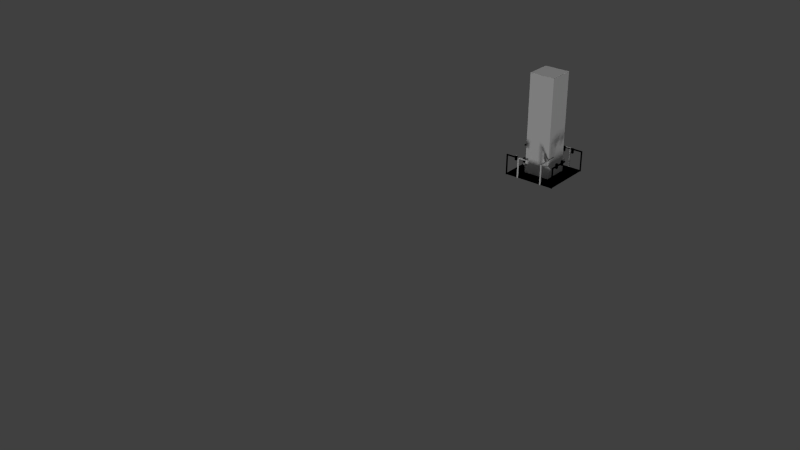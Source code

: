 # Source: stuff.blend  (saved by Blender 2.75.0; exported with 4.5.12 LTS)
import bpy
from mathutils import Matrix  # noqa: F401  (used for matrix-valued properties, if any)

bpy.ops.wm.read_factory_settings(use_empty=True)
scene = bpy.context.scene
scene.name = 'Scene'

# ---- collections
col_collection_1 = bpy.data.collections.new('Collection 1'); scene.collection.children.link(col_collection_1)

# ---- materials (node trees are filled in below, after node groups)
mat_material = bpy.data.materials.new('Material')
mat_material.alpha_threshold = 0.0
mat_material.use_transparent_shadow = False
mat_material.roughness = 0.5
mat_material.line_color = (0.0, 0.0, 0.0, 1.0)

# ---- material node trees

# ---- world
world_world = bpy.data.worlds.new('World'); scene.world = world_world
world_world.color = (0.05088, 0.05088, 0.05088)
world_world.use_sun_shadow = False
world_world.sun_shadow_jitter_overblur = 0.0
world_world.cycles.sampling_method = 'MANUAL'
world_world.cycles.sample_map_resolution = 256

# ---- lights
light_sun_001 = bpy.data.lights.new('Sun.001', 'SUN')
light_sun_001.transmission_factor = 0.0
light_sun_001.angle = 0.1993
light_sun_001.energy = 1.0
light_sun_001.shadow_buffer_clip_start = 0.5
light_sun_001.shadow_soft_size = 0.1
light_sun_001.shadow_cascade_max_distance = 1000.0
light_sun_001.cycles.use_multiple_importance_sampling = False
light_sun = bpy.data.lights.new('Sun', 'SUN')
light_sun.transmission_factor = 0.0
light_sun.angle = 0.1993
light_sun.energy = 1.0
light_sun.shadow_buffer_clip_start = 0.5
light_sun.shadow_soft_size = 0.1
light_sun.shadow_cascade_max_distance = 1000.0
light_sun.cycles.use_multiple_importance_sampling = False

# ---- meshes
me_plane_007 = bpy.data.meshes.new('Plane.007')
me_plane_007.from_pydata([(-1.0, -1.0, 0.0), (1.0, -1.0, 0.0), (-1.0, 1.0, 0.0), (1.0, 1.0, 0.0), (-1.0, 1.0, 0.05), (-1.0, -1.0, 0.05), (1.0, -1.0, 0.05), (1.0, 1.0, 0.05), (1.021, -0.9789, -0.001033), (1.021, -0.9789, 0.8229), (1.021, -1.021, -0.001033), (1.021, -1.021, 0.8229), (0.9789, -0.9789, -0.001033), (0.9789, -0.9789, 0.8229), (0.9789, -1.021, -0.001033), (0.9789, -1.021, 0.8229), (1.021, -1.021, 0.8229), (1.021, -0.1766, 0.8229), (0.9789, -1.021, 0.8229), (0.9789, -0.1766, 0.8229), (1.021, -1.021, 0.7807), (1.021, -0.1766, 0.7807), (0.9789, -1.021, 0.7807), (0.9789, -0.1766, 0.7807), (0.9034, -0.3095, 0.6655), (0.9034, -0.3095, 0.8561), (0.9034, -0.2333, 0.6655), (0.9034, -0.2333, 0.8561), (0.9796, -0.3095, 0.6655), (0.9796, -0.3095, 0.8561), (0.9796, -0.2333, 0.6655), (0.9796, -0.2333, 0.8561), (-1.021, 0.9789, -0.001033), (-1.021, 0.9789, 0.8229), (-1.021, 1.021, -0.001033), (-1.021, 1.021, 0.8229), (-0.9789, 0.9789, -0.001033), (-0.9789, 0.9789, 0.8229), (-0.9789, 1.021, -0.001033), (-0.9789, 1.021, 0.8229), (-1.021, 1.021, 0.8229), (-1.021, 0.1766, 0.8229), (-0.9789, 1.021, 0.8229), (-0.9789, 0.1766, 0.8229), (-1.021, 1.021, 0.7807), (-1.021, 0.1766, 0.7807), (-0.9789, 1.021, 0.7807), (-0.9789, 0.1766, 0.7807), (-0.9034, 0.6754, 0.6655), (-0.9034, 0.6754, 0.8561), (-0.9034, 0.5991, 0.6655), (-0.9034, 0.5991, 0.8561), (-0.9796, 0.6754, 0.6655), (-0.9796, 0.6754, 0.8561), (-0.9796, 0.5991, 0.6655), (-0.9796, 0.5991, 0.8561), (-0.9034, 0.3095, 0.6655), (-0.9034, 0.3095, 0.8561), (-0.9034, 0.2333, 0.6655), (-0.9034, 0.2333, 0.8561), (-0.9796, 0.3095, 0.6655), (-0.9796, 0.3095, 0.8561), (-0.9796, 0.2333, 0.6655), (-0.9796, 0.2333, 0.8561), (-0.4789, -1.021, -0.001033), (-0.4789, -1.021, 0.8229), (-0.5211, -1.021, -0.001033), (-0.5211, -1.021, 0.8229), (-0.4789, -0.9789, -0.001033), (-0.4789, -0.9789, 0.8229), (-0.5211, -0.9789, -0.001033), (-0.5211, -0.9789, 0.8229), (-0.5209, -1.021, 0.8229), (-0.1766, -1.021, 0.8229), (-0.5209, -0.9789, 0.8229), (-0.1766, -0.9789, 0.8229), (-0.5209, -1.021, 0.7807), (-0.1766, -1.021, 0.7807), (-0.5209, -0.9789, 0.7807), (-0.1766, -0.9789, 0.7807), (-0.3095, -0.9034, 0.6655), (-0.3095, -0.9034, 0.8561), (-0.2333, -0.9034, 0.6655), (-0.2333, -0.9034, 0.8561), (-0.3095, -0.9796, 0.6655), (-0.3095, -0.9796, 0.8561), (-0.2333, -0.9796, 0.6655), (-0.2333, -0.9796, 0.8561), (0.9034, -0.6754, 0.6655), (0.9034, -0.6754, 0.8561), (0.9034, -0.5991, 0.6655), (0.9034, -0.5991, 0.8561), (0.9796, -0.6754, 0.6655), (0.9796, -0.6754, 0.8561), (0.9796, -0.5991, 0.6655), (0.9796, -0.5991, 0.8561)], [], [(0, 2, 3, 1), (5, 6, 7, 4), (0, 1, 6, 5), (1, 3, 7, 6), (2, 0, 5, 4), (3, 2, 4, 7), (9, 11, 10, 8), (11, 15, 14, 10), (15, 13, 12, 14), (13, 9, 8, 12), (8, 10, 14, 12), (13, 15, 11, 9), (17, 19, 18, 16), (19, 23, 22, 18), (23, 21, 20, 22), (21, 17, 16, 20), (16, 18, 22, 20), (21, 23, 19, 17), (25, 27, 26, 24), (27, 31, 30, 26), (31, 29, 28, 30), (29, 25, 24, 28), (24, 26, 30, 28), (29, 31, 27, 25), (33, 35, 34, 32), (35, 39, 38, 34), (39, 37, 36, 38), (37, 33, 32, 36), (32, 34, 38, 36), (37, 39, 35, 33), (41, 43, 42, 40), (43, 47, 46, 42), (47, 45, 44, 46), (45, 41, 40, 44), (40, 42, 46, 44), (45, 47, 43, 41), (49, 51, 50, 48), (51, 55, 54, 50), (55, 53, 52, 54), (53, 49, 48, 52), (48, 50, 54, 52), (53, 55, 51, 49), (57, 59, 58, 56), (59, 63, 62, 58), (63, 61, 60, 62), (61, 57, 56, 60), (56, 58, 62, 60), (61, 63, 59, 57), (65, 67, 66, 64), (67, 71, 70, 66), (71, 69, 68, 70), (69, 65, 64, 68), (64, 66, 70, 68), (69, 71, 67, 65), (73, 75, 74, 72), (75, 79, 78, 74), (79, 77, 76, 78), (77, 73, 72, 76), (72, 74, 78, 76), (77, 79, 75, 73), (81, 83, 82, 80), (83, 87, 86, 82), (87, 85, 84, 86), (85, 81, 80, 84), (80, 82, 86, 84), (85, 87, 83, 81), (89, 91, 90, 88), (91, 95, 94, 90), (95, 93, 92, 94), (93, 89, 88, 92), (88, 90, 94, 92), (93, 95, 91, 89)])
_uv = me_plane_007.uv_layers.new(name='UVMap')
_uv.uv.foreach_set('vector', [0.3633, 0.8945, 0.3604, 0.9248, 0.3291, 0.9238, 0.333, 0.8936, 0.8125, 0.75, 0.9375, 0.75, 0.9375, 0.625, 0.8125, 0.625, 0.3633, 0.8945, 0.333, 0.8936, 0.332, 0.8936, 0.3643, 0.8936, 0.333, 0.8936, 0.3291, 0.9238, 0.3281, 0.9248, 0.332, 0.8936, 0.3604, 0.9248, 0.3633, 0.8945, 0.3643, 0.8936, 0.3613, 0.9248, 0.3291, 0.9238, 0.3604, 0.9248, 0.3613, 0.9248, 0.3281, 0.9248, 0.4658, 0.918, 0.4658, 0.918, 0.4658, 0.8945, 0.4658, 0.8945, 0.4658, 0.918, 0.4668, 0.918, 0.4668, 0.8945, 0.4658, 0.8945, 0.4668, 0.918, 0.4668, 0.918, 0.4668, 0.8945, 0.4668, 0.8945, 0.4668, 0.918, 0.4658, 0.918, 0.4658, 0.8945, 0.4668, 0.8945, 0.4658, 0.8945, 0.4658, 0.8945, 0.4668, 0.8945, 0.4668, 0.8945, 0.4668, 0.918, 0.4668, 0.918, 0.4658, 0.918, 0.4658, 0.918, 0.4736, 0.918, 0.4746, 0.918, 0.4668, 0.918, 0.4658, 0.918, 0.4746, 0.918, 0.4746, 0.917, 0.4668, 0.917, 0.4668, 0.918, 0.4746, 0.917, 0.4736, 0.917, 0.4658, 0.917, 0.4668, 0.917, 0.4736, 0.917, 0.4736, 0.918, 0.4658, 0.918, 0.4658, 0.917, 0.4658, 0.918, 0.4668, 0.918, 0.4668, 0.917, 0.4658, 0.917, 0.4736, 0.917, 0.4746, 0.917, 0.4746, 0.918, 0.4736, 0.918, 0.3994, 0.9375, 0.375, 0.9375, 0.375, 0.875, 0.3994, 0.875, 0.4111, 0.9004, 0.418, 0.9092, 0.418, 0.9102, 0.4053, 0.9189, 0.418, 0.9092, 0.418, 0.9102, 0.418, 0.9102, 0.418, 0.9102, 0.418, 0.9102, 0.4297, 0.9004, 0.4248, 0.9189, 0.418, 0.9102, 0.4248, 0.9189, 0.4053, 0.9189, 0.418, 0.9102, 0.418, 0.9102, 0.418, 0.9102, 0.418, 0.9092, 0.4111, 0.9004, 0.4297, 0.9004, 0.4658, 0.918, 0.4658, 0.918, 0.4658, 0.8945, 0.4658, 0.8945, 0.4658, 0.918, 0.4668, 0.918, 0.4668, 0.8945, 0.4658, 0.8945, 0.4668, 0.918, 0.4668, 0.918, 0.4668, 0.8945, 0.4668, 0.8945, 0.4668, 0.918, 0.4658, 0.918, 0.4658, 0.8945, 0.4668, 0.8945, 0.4658, 0.8945, 0.4658, 0.8945, 0.4668, 0.8945, 0.4668, 0.8945, 0.4668, 0.918, 0.4668, 0.918, 0.4658, 0.918, 0.4658, 0.918, 0.4736, 0.918, 0.4746, 0.918, 0.4668, 0.918, 0.4658, 0.918, 0.4746, 0.918, 0.4746, 0.917, 0.4668, 0.917, 0.4668, 0.918, 0.4746, 0.917, 0.4736, 0.917, 0.4658, 0.917, 0.4668, 0.917, 0.4736, 0.917, 0.4736, 0.918, 0.4658, 0.918, 0.4658, 0.917, 0.4658, 0.918, 0.4668, 0.918, 0.4668, 0.917, 0.4658, 0.917, 0.4736, 0.917, 0.4746, 0.917, 0.4746, 0.918, 0.4736, 0.918, 0.3994, 0.9375, 0.375, 0.9375, 0.375, 0.875, 0.3994, 0.875, 0.4111, 0.9004, 0.418, 0.9092, 0.418, 0.9102, 0.4053, 0.9189, 0.418, 0.9092, 0.418, 0.9102, 0.418, 0.9102, 0.418, 0.9102, 0.418, 0.9102, 0.4297, 0.9004, 0.4248, 0.9189, 0.418, 0.9102, 0.4248, 0.9189, 0.4053, 0.9189, 0.418, 0.9102, 0.418, 0.9102, 0.418, 0.9102, 0.418, 0.9092, 0.4111, 0.9004, 0.4297, 0.9004, 0.3994, 0.9375, 0.375, 0.9375, 0.375, 0.875, 0.3994, 0.875, 0.4111, 0.9004, 0.418, 0.9092, 0.418, 0.9102, 0.4053, 0.9189, 0.418, 0.9092, 0.418, 0.9102, 0.418, 0.9102, 0.418, 0.9102, 0.418, 0.9102, 0.4297, 0.9004, 0.4248, 0.9189, 0.418, 0.9102, 0.4248, 0.9189, 0.4053, 0.9189, 0.418, 0.9102, 0.418, 0.9102, 0.418, 0.9102, 0.418, 0.9092, 0.4111, 0.9004, 0.4297, 0.9004, 0.4658, 0.918, 0.4658, 0.918, 0.4658, 0.8945, 0.4658, 0.8945, 0.4658, 0.918, 0.4668, 0.918, 0.4668, 0.8945, 0.4658, 0.8945, 0.4668, 0.918, 0.4668, 0.918, 0.4668, 0.8945, 0.4668, 0.8945, 0.4668, 0.918, 0.4658, 0.918, 0.4658, 0.8945, 0.4668, 0.8945, 0.4658, 0.8945, 0.4658, 0.8945, 0.4668, 0.8945, 0.4668, 0.8945, 0.4668, 0.918, 0.4668, 0.918, 0.4658, 0.918, 0.4658, 0.918, 0.4736, 0.918, 0.4746, 0.918, 0.4668, 0.918, 0.4658, 0.918, 0.4746, 0.918, 0.4746, 0.917, 0.4668, 0.917, 0.4668, 0.918, 0.4746, 0.917, 0.4736, 0.917, 0.4658, 0.917, 0.4668, 0.917, 0.4736, 0.917, 0.4736, 0.918, 0.4658, 0.918, 0.4658, 0.917, 0.4658, 0.918, 0.4668, 0.918, 0.4668, 0.917, 0.4658, 0.917, 0.4736, 0.917, 0.4746, 0.917, 0.4746, 0.918, 0.4736, 0.918, 0.3994, 0.9375, 0.375, 0.9375, 0.375, 0.875, 0.3994, 0.875, 0.4111, 0.9004, 0.418, 0.9092, 0.418, 0.9102, 0.4053, 0.9189, 0.418, 0.9092, 0.418, 0.9102, 0.418, 0.9102, 0.418, 0.9102, 0.418, 0.9102, 0.4297, 0.9004, 0.4248, 0.9189, 0.418, 0.9102, 0.4248, 0.9189, 0.4053, 0.9189, 0.418, 0.9102, 0.418, 0.9102, 0.418, 0.9102, 0.418, 0.9092, 0.4111, 0.9004, 0.4297, 0.9004, 0.3994, 0.9375, 0.375, 0.9375, 0.375, 0.875, 0.3994, 0.875, 0.4111, 0.9004, 0.418, 0.9092, 0.418, 0.9102, 0.4053, 0.9189, 0.418, 0.9092, 0.418, 0.9102, 0.418, 0.9102, 0.418, 0.9102, 0.418, 0.9102, 0.4297, 0.9004, 0.4248, 0.9189, 0.418, 0.9102, 0.4248, 0.9189, 0.4053, 0.9189, 0.418, 0.9102, 0.418, 0.9102, 0.418, 0.9102, 0.418, 0.9092, 0.4111, 0.9004, 0.4297, 0.9004])
me_plane_007.materials.append(mat_material)
me_plane_007.use_remesh_preserve_volume = False
me_plane_007.use_remesh_preserve_attributes = False
me_plane_007.use_mirror_vertex_groups = False
me_plane_007.update()
me_plane_006 = bpy.data.meshes.new('Plane.006')
me_plane_006.from_pydata([(-1.0, -1.0, 0.0), (0.5, -1.0, 0.0), (-1.0, 1.0, 0.0), (0.5, 1.0, 0.0), (-1.0, 1.0, 0.05), (-1.0, -1.0, 0.05), (0.5, -1.0, 0.05), (0.5, 1.0, 0.05), (0.5211, -0.9789, -0.001033), (0.5211, -0.9789, 0.8229), (0.5211, -1.021, -0.001033), (0.5211, -1.021, 0.8229), (0.4789, -0.9789, -0.001033), (0.4789, -0.9789, 0.8229), (0.4789, -1.021, -0.001033), (0.4789, -1.021, 0.8229), (0.5211, -1.021, 0.8229), (0.5211, -0.1766, 0.8229), (0.4789, -1.021, 0.8229), (0.4789, -0.1766, 0.8229), (0.5211, -1.021, 0.7807), (0.5211, -0.1766, 0.7807), (0.4789, -1.021, 0.7807), (0.4789, -0.1766, 0.7807), (0.4034, -0.3095, 0.6655), (0.4034, -0.3095, 0.8561), (0.4034, -0.2333, 0.6655), (0.4034, -0.2333, 0.8561), (0.4796, -0.3095, 0.6655), (0.4796, -0.3095, 0.8561), (0.4796, -0.2333, 0.6655), (0.4796, -0.2333, 0.8561), (0.4789, 1.021, -0.001033), (0.4789, 1.021, 0.8229), (0.5211, 1.021, -0.001033), (0.5211, 1.021, 0.8229), (0.4789, 0.9789, -0.001033), (0.4789, 0.9789, 0.8229), (0.5211, 0.9789, -0.001033), (0.5211, 0.9789, 0.8229), (0.5209, 1.021, 0.8229), (0.1766, 1.021, 0.8229), (0.5209, 0.9789, 0.8229), (0.1766, 0.9789, 0.8229), (0.5209, 1.021, 0.7807), (0.1766, 1.021, 0.7807), (0.5209, 0.9789, 0.7807), (0.1766, 0.9789, 0.7807), (0.3095, 0.9034, 0.6655), (0.3095, 0.9034, 0.8561), (0.2333, 0.9034, 0.6655), (0.2333, 0.9034, 0.8561), (0.3095, 0.9796, 0.6655), (0.3095, 0.9796, 0.8561), (0.2333, 0.9796, 0.6655), (0.2333, 0.9796, 0.8561), (-0.4789, -1.021, -0.001033), (-0.4789, -1.021, 0.8229), (-0.5211, -1.021, -0.001033), (-0.5211, -1.021, 0.8229), (-0.4789, -0.9789, -0.001033), (-0.4789, -0.9789, 0.8229), (-0.5211, -0.9789, -0.001033), (-0.5211, -0.9789, 0.8229), (-0.5209, -1.021, 0.8229), (-0.1766, -1.021, 0.8229), (-0.5209, -0.9789, 0.8229), (-0.1766, -0.9789, 0.8229), (-0.5209, -1.021, 0.7807), (-0.1766, -1.021, 0.7807), (-0.5209, -0.9789, 0.7807), (-0.1766, -0.9789, 0.7807), (-0.3095, -0.9034, 0.6655), (-0.3095, -0.9034, 0.8561), (-0.2333, -0.9034, 0.6655), (-0.2333, -0.9034, 0.8561), (-0.3095, -0.9796, 0.6655), (-0.3095, -0.9796, 0.8561), (-0.2333, -0.9796, 0.6655), (-0.2333, -0.9796, 0.8561), (0.4034, -0.6754, 0.6655), (0.4034, -0.6754, 0.8561), (0.4034, -0.5991, 0.6655), (0.4034, -0.5991, 0.8561), (0.4796, -0.6754, 0.6655), (0.4796, -0.6754, 0.8561), (0.4796, -0.5991, 0.6655), (0.4796, -0.5991, 0.8561)], [], [(0, 2, 3, 1), (5, 6, 7, 4), (0, 1, 6, 5), (1, 3, 7, 6), (2, 0, 5, 4), (3, 2, 4, 7), (9, 11, 10, 8), (11, 15, 14, 10), (15, 13, 12, 14), (13, 9, 8, 12), (8, 10, 14, 12), (13, 15, 11, 9), (17, 19, 18, 16), (19, 23, 22, 18), (23, 21, 20, 22), (21, 17, 16, 20), (16, 18, 22, 20), (21, 23, 19, 17), (25, 27, 26, 24), (27, 31, 30, 26), (31, 29, 28, 30), (29, 25, 24, 28), (24, 26, 30, 28), (29, 31, 27, 25), (33, 35, 34, 32), (35, 39, 38, 34), (39, 37, 36, 38), (37, 33, 32, 36), (32, 34, 38, 36), (37, 39, 35, 33), (41, 43, 42, 40), (43, 47, 46, 42), (47, 45, 44, 46), (45, 41, 40, 44), (40, 42, 46, 44), (45, 47, 43, 41), (49, 51, 50, 48), (51, 55, 54, 50), (55, 53, 52, 54), (53, 49, 48, 52), (48, 50, 54, 52), (53, 55, 51, 49), (57, 59, 58, 56), (59, 63, 62, 58), (63, 61, 60, 62), (61, 57, 56, 60), (56, 58, 62, 60), (61, 63, 59, 57), (65, 67, 66, 64), (67, 71, 70, 66), (71, 69, 68, 70), (69, 65, 64, 68), (64, 66, 70, 68), (69, 71, 67, 65), (73, 75, 74, 72), (75, 79, 78, 74), (79, 77, 76, 78), (77, 73, 72, 76), (72, 74, 78, 76), (77, 79, 75, 73), (81, 83, 82, 80), (83, 87, 86, 82), (87, 85, 84, 86), (85, 81, 80, 84), (80, 82, 86, 84), (85, 87, 83, 81)])
_uv = me_plane_006.uv_layers.new(name='UVMap')
_uv.uv.foreach_set('vector', [0.3633, 0.8945, 0.3604, 0.9248, 0.3291, 0.9238, 0.333, 0.8936, 0.1875, 0.75, 0.2812, 0.75, 0.2812, 0.625, 0.1875, 0.625, 0.3633, 0.8945, 0.333, 0.8936, 0.332, 0.8936, 0.3643, 0.8936, 0.333, 0.8936, 0.3291, 0.9238, 0.3281, 0.9248, 0.332, 0.8936, 0.3604, 0.9248, 0.3633, 0.8945, 0.3643, 0.8936, 0.3613, 0.9248, 0.3291, 0.9238, 0.3604, 0.9248, 0.3613, 0.9248, 0.3281, 0.9248, 0.4658, 0.918, 0.4658, 0.918, 0.4658, 0.8945, 0.4658, 0.8945, 0.4658, 0.918, 0.4668, 0.918, 0.4668, 0.8945, 0.4658, 0.8945, 0.4668, 0.918, 0.4668, 0.918, 0.4668, 0.8945, 0.4668, 0.8945, 0.4668, 0.918, 0.4658, 0.918, 0.4658, 0.8945, 0.4668, 0.8945, 0.4658, 0.8945, 0.4658, 0.8945, 0.4668, 0.8945, 0.4668, 0.8945, 0.4668, 0.918, 0.4668, 0.918, 0.4658, 0.918, 0.4658, 0.918, 0.4736, 0.918, 0.4746, 0.918, 0.4668, 0.918, 0.4658, 0.918, 0.4746, 0.918, 0.4746, 0.917, 0.4668, 0.917, 0.4668, 0.918, 0.4746, 0.917, 0.4736, 0.917, 0.4658, 0.917, 0.4668, 0.917, 0.4736, 0.917, 0.4736, 0.918, 0.4658, 0.918, 0.4658, 0.917, 0.4658, 0.918, 0.4668, 0.918, 0.4668, 0.917, 0.4658, 0.917, 0.4736, 0.917, 0.4746, 0.917, 0.4746, 0.918, 0.4736, 0.918, 0.3994, 0.9375, 0.375, 0.9375, 0.375, 0.875, 0.3994, 0.875, 0.4111, 0.9004, 0.418, 0.9092, 0.418, 0.9102, 0.4053, 0.9189, 0.418, 0.9092, 0.418, 0.9102, 0.418, 0.9102, 0.418, 0.9102, 0.418, 0.9102, 0.4297, 0.9004, 0.4248, 0.9189, 0.418, 0.9102, 0.4248, 0.9189, 0.4053, 0.9189, 0.418, 0.9102, 0.418, 0.9102, 0.418, 0.9102, 0.418, 0.9092, 0.4111, 0.9004, 0.4297, 0.9004, 0.4658, 0.918, 0.4658, 0.918, 0.4658, 0.8945, 0.4658, 0.8945, 0.4658, 0.918, 0.4668, 0.918, 0.4668, 0.8945, 0.4658, 0.8945, 0.4668, 0.918, 0.4668, 0.918, 0.4668, 0.8945, 0.4668, 0.8945, 0.4668, 0.918, 0.4658, 0.918, 0.4658, 0.8945, 0.4668, 0.8945, 0.4658, 0.8945, 0.4658, 0.8945, 0.4668, 0.8945, 0.4668, 0.8945, 0.4668, 0.918, 0.4668, 0.918, 0.4658, 0.918, 0.4658, 0.918, 0.4736, 0.918, 0.4746, 0.918, 0.4668, 0.918, 0.4658, 0.918, 0.4746, 0.918, 0.4746, 0.917, 0.4668, 0.917, 0.4668, 0.918, 0.4746, 0.917, 0.4736, 0.917, 0.4658, 0.917, 0.4668, 0.917, 0.4736, 0.917, 0.4736, 0.918, 0.4658, 0.918, 0.4658, 0.917, 0.4658, 0.918, 0.4668, 0.918, 0.4668, 0.917, 0.4658, 0.917, 0.4736, 0.917, 0.4746, 0.917, 0.4746, 0.918, 0.4736, 0.918, 0.3994, 0.9375, 0.375, 0.9375, 0.375, 0.875, 0.3994, 0.875, 0.4111, 0.9004, 0.418, 0.9092, 0.418, 0.9102, 0.4053, 0.9189, 0.418, 0.9092, 0.418, 0.9102, 0.418, 0.9102, 0.418, 0.9102, 0.418, 0.9102, 0.4297, 0.9004, 0.4248, 0.9189, 0.418, 0.9102, 0.4248, 0.9189, 0.4053, 0.9189, 0.418, 0.9102, 0.418, 0.9102, 0.418, 0.9102, 0.418, 0.9092, 0.4111, 0.9004, 0.4297, 0.9004, 0.4658, 0.918, 0.4658, 0.918, 0.4658, 0.8945, 0.4658, 0.8945, 0.4658, 0.918, 0.4668, 0.918, 0.4668, 0.8945, 0.4658, 0.8945, 0.4668, 0.918, 0.4668, 0.918, 0.4668, 0.8945, 0.4668, 0.8945, 0.4668, 0.918, 0.4658, 0.918, 0.4658, 0.8945, 0.4668, 0.8945, 0.4658, 0.8945, 0.4658, 0.8945, 0.4668, 0.8945, 0.4668, 0.8945, 0.4668, 0.918, 0.4668, 0.918, 0.4658, 0.918, 0.4658, 0.918, 0.4736, 0.918, 0.4746, 0.918, 0.4668, 0.918, 0.4658, 0.918, 0.4746, 0.918, 0.4746, 0.917, 0.4668, 0.917, 0.4668, 0.918, 0.4746, 0.917, 0.4736, 0.917, 0.4658, 0.917, 0.4668, 0.917, 0.4736, 0.917, 0.4736, 0.918, 0.4658, 0.918, 0.4658, 0.917, 0.4658, 0.918, 0.4668, 0.918, 0.4668, 0.917, 0.4658, 0.917, 0.4736, 0.917, 0.4746, 0.917, 0.4746, 0.918, 0.4736, 0.918, 0.3994, 0.9375, 0.375, 0.9375, 0.375, 0.875, 0.3994, 0.875, 0.4111, 0.9004, 0.418, 0.9092, 0.418, 0.9102, 0.4053, 0.9189, 0.418, 0.9092, 0.418, 0.9102, 0.418, 0.9102, 0.418, 0.9102, 0.418, 0.9102, 0.4297, 0.9004, 0.4248, 0.9189, 0.418, 0.9102, 0.4248, 0.9189, 0.4053, 0.9189, 0.418, 0.9102, 0.418, 0.9102, 0.418, 0.9102, 0.418, 0.9092, 0.4111, 0.9004, 0.4297, 0.9004, 0.3994, 0.9375, 0.375, 0.9375, 0.375, 0.875, 0.3994, 0.875, 0.4111, 0.9004, 0.418, 0.9092, 0.418, 0.9102, 0.4053, 0.9189, 0.418, 0.9092, 0.418, 0.9102, 0.418, 0.9102, 0.418, 0.9102, 0.418, 0.9102, 0.4297, 0.9004, 0.4248, 0.9189, 0.418, 0.9102, 0.4248, 0.9189, 0.4053, 0.9189, 0.418, 0.9102, 0.418, 0.9102, 0.418, 0.9102, 0.418, 0.9092, 0.4111, 0.9004, 0.4297, 0.9004])
me_plane_006.materials.append(mat_material)
me_plane_006.use_remesh_preserve_volume = False
me_plane_006.use_remesh_preserve_attributes = False
me_plane_006.use_mirror_vertex_groups = False
me_plane_006.update()
me_plane_005 = bpy.data.meshes.new('Plane.005')
me_plane_005.from_pydata([(1.0, -1.0, 0.0), (1.0, -1.0, 0.05), (1.0, 1.0, 0.0), (0.6098, 0.9616, 0.0), (0.2346, 0.8478, 0.0), (-0.1111, 0.6629, 0.0), (-0.4142, 0.4142, 0.0), (-0.6629, 0.1111, 0.0), (-0.8478, -0.2346, 0.0), (-0.9616, -0.6098, 0.0), (-1.0, -1.0, 0.0), (1.0, 1.0, 0.05), (0.6098, 0.9616, 0.05), (0.2346, 0.8478, 0.05), (-0.1111, 0.6629, 0.05), (-0.4142, 0.4142, 0.05), (-0.6629, 0.1111, 0.05), (-0.8478, -0.2346, 0.05), (-0.9616, -0.6098, 0.05), (-1.0, -1.0, 0.05)], [], [(5, 14, 13, 4), (6, 15, 14, 5), (7, 16, 15, 6), (8, 17, 16, 7), (9, 18, 17, 8), (10, 19, 18, 9), (3, 12, 11, 2), (4, 13, 12, 3), (1, 0, 2, 11), (0, 1, 19, 10), (12, 13, 14, 15, 16, 17, 18, 19, 1, 11)])
_uv = me_plane_005.uv_layers.new(name='UVMap')
_uv.uv.foreach_set('vector', [0.333, 0.9199, 0.334, 0.9199, 0.3389, 0.9248, 0.3379, 0.9258, 0.3291, 0.9131, 0.3301, 0.9131, 0.334, 0.9199, 0.333, 0.9199, 0.3291, 0.9053, 0.3301, 0.9053, 0.3301, 0.9131, 0.3291, 0.9131, 0.3311, 0.8984, 0.332, 0.8994, 0.3301, 0.9053, 0.3291, 0.9053, 0.3359, 0.8926, 0.3359, 0.8936, 0.332, 0.8994, 0.3311, 0.8984, 0.3398, 0.8896, 0.3398, 0.8906, 0.3359, 0.8936, 0.3359, 0.8926, 0.3447, 0.9297, 0.3447, 0.9287, 0.3516, 0.9287, 0.3516, 0.9297, 0.3379, 0.9258, 0.3389, 0.9248, 0.3447, 0.9287, 0.3447, 0.9297, 0.3574, 0.9053, 0.3584, 0.9053, 0.3516, 0.9297, 0.3516, 0.9287, 0.3584, 0.9053, 0.3574, 0.9053, 0.3398, 0.8906, 0.3398, 0.8896, 0.3145, 0.7256, 0.3223, 0.7021, 0.334, 0.6807, 0.3486, 0.6611, 0.3682, 0.6465, 0.3896, 0.6348, 0.4131, 0.627, 0.4375, 0.625, 0.4375, 0.75, 0.3125, 0.75])
me_plane_005.materials.append(mat_material)
me_plane_005.use_remesh_preserve_volume = False
me_plane_005.use_remesh_preserve_attributes = False
me_plane_005.use_mirror_vertex_groups = False
me_plane_005.update()
me_plane_004 = bpy.data.meshes.new('Plane.004')
me_plane_004.from_pydata([(-1.0, -1.0, 0.0), (1.0, -1.0, 0.0), (-1.0, 1.0, 0.0), (1.0, 1.0, 0.0), (-1.0, 1.0, 0.05), (-1.0, -1.0, 0.05), (1.0, -1.0, 0.05), (1.0, 1.0, 0.05), (1.021, -0.9789, -0.001033), (1.021, -0.9789, 0.8229), (1.021, -1.021, -0.001033), (1.021, -1.021, 0.8229), (0.9789, -0.9789, -0.001033), (0.9789, -0.9789, 0.8229), (0.9789, -1.021, -0.001033), (0.9789, -1.021, 0.8229), (1.021, -1.021, 0.8229), (1.021, -0.1766, 0.8229), (0.9789, -1.021, 0.8229), (0.9789, -0.1766, 0.8229), (1.021, -1.021, 0.7807), (1.021, -0.1766, 0.7807), (0.9789, -1.021, 0.7807), (0.9789, -0.1766, 0.7807), (0.9034, -0.3095, 0.6655), (0.9034, -0.3095, 0.8561), (0.9034, -0.2333, 0.6655), (0.9034, -0.2333, 0.8561), (0.9796, -0.3095, 0.6655), (0.9796, -0.3095, 0.8561), (0.9796, -0.2333, 0.6655), (0.9796, -0.2333, 0.8561), (0.9789, 1.021, -0.001033), (0.9789, 1.021, 0.8229), (1.021, 1.021, -0.001033), (1.021, 1.021, 0.8229), (0.9789, 0.9789, -0.001033), (0.9789, 0.9789, 0.8229), (1.021, 0.9789, -0.001033), (1.021, 0.9789, 0.8229), (1.021, 1.021, 0.8229), (0.1766, 1.021, 0.8229), (1.021, 0.9789, 0.8229), (0.1766, 0.9789, 0.8229), (1.021, 1.021, 0.7807), (0.1766, 1.021, 0.7807), (1.021, 0.9789, 0.7807), (0.1766, 0.9789, 0.7807), (0.6754, 0.9034, 0.6655), (0.6754, 0.9034, 0.8561), (0.5991, 0.9034, 0.6655), (0.5991, 0.9034, 0.8561), (0.6754, 0.9796, 0.6655), (0.6754, 0.9796, 0.8561), (0.5991, 0.9796, 0.6655), (0.5991, 0.9796, 0.8561), (0.3095, 0.9034, 0.6655), (0.3095, 0.9034, 0.8561), (0.2333, 0.9034, 0.6655), (0.2333, 0.9034, 0.8561), (0.3095, 0.9796, 0.6655), (0.3095, 0.9796, 0.8561), (0.2333, 0.9796, 0.6655), (0.2333, 0.9796, 0.8561), (-1.021, 0.9789, -0.001033), (-1.021, 0.9789, 0.8229), (-1.021, 1.021, -0.001033), (-1.021, 1.021, 0.8229), (-0.9789, 0.9789, -0.001033), (-0.9789, 0.9789, 0.8229), (-0.9789, 1.021, -0.001033), (-0.9789, 1.021, 0.8229), (-1.021, 1.021, 0.8229), (-1.021, 0.1766, 0.8229), (-0.9789, 1.021, 0.8229), (-0.9789, 0.1766, 0.8229), (-1.021, 1.021, 0.7807), (-1.021, 0.1766, 0.7807), (-0.9789, 1.021, 0.7807), (-0.9789, 0.1766, 0.7807), (-0.9034, 0.6754, 0.6655), (-0.9034, 0.6754, 0.8561), (-0.9034, 0.5991, 0.6655), (-0.9034, 0.5991, 0.8561), (-0.9796, 0.6754, 0.6655), (-0.9796, 0.6754, 0.8561), (-0.9796, 0.5991, 0.6655), (-0.9796, 0.5991, 0.8561), (-0.9034, 0.3095, 0.6655), (-0.9034, 0.3095, 0.8561), (-0.9034, 0.2333, 0.6655), (-0.9034, 0.2333, 0.8561), (-0.9796, 0.3095, 0.6655), (-0.9796, 0.3095, 0.8561), (-0.9796, 0.2333, 0.6655), (-0.9796, 0.2333, 0.8561), (0.9034, -0.6754, 0.6655), (0.9034, -0.6754, 0.8561), (0.9034, -0.5991, 0.6655), (0.9034, -0.5991, 0.8561), (0.9796, -0.6754, 0.6655), (0.9796, -0.6754, 0.8561), (0.9796, -0.5991, 0.6655), (0.9796, -0.5991, 0.8561)], [], [(0, 2, 3, 1), (5, 6, 7, 4), (0, 1, 6, 5), (1, 3, 7, 6), (2, 0, 5, 4), (3, 2, 4, 7), (9, 11, 10, 8), (11, 15, 14, 10), (15, 13, 12, 14), (13, 9, 8, 12), (8, 10, 14, 12), (13, 15, 11, 9), (17, 19, 18, 16), (19, 23, 22, 18), (23, 21, 20, 22), (21, 17, 16, 20), (16, 18, 22, 20), (21, 23, 19, 17), (25, 27, 26, 24), (27, 31, 30, 26), (31, 29, 28, 30), (29, 25, 24, 28), (24, 26, 30, 28), (29, 31, 27, 25), (33, 35, 34, 32), (35, 39, 38, 34), (39, 37, 36, 38), (37, 33, 32, 36), (32, 34, 38, 36), (37, 39, 35, 33), (41, 43, 42, 40), (43, 47, 46, 42), (47, 45, 44, 46), (45, 41, 40, 44), (40, 42, 46, 44), (45, 47, 43, 41), (49, 51, 50, 48), (51, 55, 54, 50), (55, 53, 52, 54), (53, 49, 48, 52), (48, 50, 54, 52), (53, 55, 51, 49), (57, 59, 58, 56), (59, 63, 62, 58), (63, 61, 60, 62), (61, 57, 56, 60), (56, 58, 62, 60), (61, 63, 59, 57), (65, 67, 66, 64), (67, 71, 70, 66), (71, 69, 68, 70), (69, 65, 64, 68), (64, 66, 70, 68), (69, 71, 67, 65), (73, 75, 74, 72), (75, 79, 78, 74), (79, 77, 76, 78), (77, 73, 72, 76), (72, 74, 78, 76), (77, 79, 75, 73), (81, 83, 82, 80), (83, 87, 86, 82), (87, 85, 84, 86), (85, 81, 80, 84), (80, 82, 86, 84), (85, 87, 83, 81), (89, 91, 90, 88), (91, 95, 94, 90), (95, 93, 92, 94), (93, 89, 88, 92), (88, 90, 94, 92), (93, 95, 91, 89), (97, 99, 98, 96), (99, 103, 102, 98), (103, 101, 100, 102), (101, 97, 96, 100), (96, 98, 102, 100), (101, 103, 99, 97)])
_uv = me_plane_004.uv_layers.new(name='UVMap')
_uv.uv.foreach_set('vector', [0.3633, 0.8945, 0.3604, 0.9248, 0.3291, 0.9238, 0.333, 0.8936, 0.4375, 0.75, 0.5625, 0.75, 0.5625, 0.625, 0.4375, 0.625, 0.3633, 0.8945, 0.333, 0.8936, 0.332, 0.8936, 0.3643, 0.8936, 0.333, 0.8936, 0.3291, 0.9238, 0.3281, 0.9248, 0.332, 0.8936, 0.3604, 0.9248, 0.3633, 0.8945, 0.3643, 0.8936, 0.3613, 0.9248, 0.3291, 0.9238, 0.3604, 0.9248, 0.3613, 0.9248, 0.3281, 0.9248, 0.4658, 0.918, 0.4658, 0.918, 0.4658, 0.8945, 0.4658, 0.8945, 0.4658, 0.918, 0.4668, 0.918, 0.4668, 0.8945, 0.4658, 0.8945, 0.4668, 0.918, 0.4668, 0.918, 0.4668, 0.8945, 0.4668, 0.8945, 0.4668, 0.918, 0.4658, 0.918, 0.4658, 0.8945, 0.4668, 0.8945, 0.4658, 0.8945, 0.4658, 0.8945, 0.4668, 0.8945, 0.4668, 0.8945, 0.4668, 0.918, 0.4668, 0.918, 0.4658, 0.918, 0.4658, 0.918, 0.4736, 0.918, 0.4746, 0.918, 0.4668, 0.918, 0.4658, 0.918, 0.4746, 0.918, 0.4746, 0.917, 0.4668, 0.917, 0.4668, 0.918, 0.4746, 0.917, 0.4736, 0.917, 0.4658, 0.917, 0.4668, 0.917, 0.4736, 0.917, 0.4736, 0.918, 0.4658, 0.918, 0.4658, 0.917, 0.4658, 0.918, 0.4668, 0.918, 0.4668, 0.917, 0.4658, 0.917, 0.4736, 0.917, 0.4746, 0.917, 0.4746, 0.918, 0.4736, 0.918, 0.3994, 0.9375, 0.375, 0.9375, 0.375, 0.875, 0.3994, 0.875, 0.4111, 0.9004, 0.418, 0.9092, 0.418, 0.9102, 0.4053, 0.9189, 0.418, 0.9092, 0.418, 0.9102, 0.418, 0.9102, 0.418, 0.9102, 0.418, 0.9102, 0.4297, 0.9004, 0.4248, 0.9189, 0.418, 0.9102, 0.4248, 0.9189, 0.4053, 0.9189, 0.418, 0.9102, 0.418, 0.9102, 0.418, 0.9102, 0.418, 0.9092, 0.4111, 0.9004, 0.4297, 0.9004, 0.4658, 0.918, 0.4658, 0.918, 0.4658, 0.8945, 0.4658, 0.8945, 0.4658, 0.918, 0.4668, 0.918, 0.4668, 0.8945, 0.4658, 0.8945, 0.4668, 0.918, 0.4668, 0.918, 0.4668, 0.8945, 0.4668, 0.8945, 0.4668, 0.918, 0.4658, 0.918, 0.4658, 0.8945, 0.4668, 0.8945, 0.4658, 0.8945, 0.4658, 0.8945, 0.4668, 0.8945, 0.4668, 0.8945, 0.4668, 0.918, 0.4668, 0.918, 0.4658, 0.918, 0.4658, 0.918, 0.4736, 0.918, 0.4746, 0.918, 0.4668, 0.918, 0.4658, 0.918, 0.4746, 0.918, 0.4746, 0.917, 0.4668, 0.917, 0.4668, 0.918, 0.4746, 0.917, 0.4736, 0.917, 0.4658, 0.917, 0.4668, 0.917, 0.4736, 0.917, 0.4736, 0.918, 0.4658, 0.918, 0.4658, 0.917, 0.4658, 0.918, 0.4668, 0.918, 0.4668, 0.917, 0.4658, 0.917, 0.4736, 0.917, 0.4746, 0.917, 0.4746, 0.918, 0.4736, 0.918, 0.3994, 0.9375, 0.375, 0.9375, 0.375, 0.875, 0.3994, 0.875, 0.4111, 0.9004, 0.418, 0.9092, 0.418, 0.9102, 0.4053, 0.9189, 0.418, 0.9092, 0.418, 0.9102, 0.418, 0.9102, 0.418, 0.9102, 0.418, 0.9102, 0.4297, 0.9004, 0.4248, 0.9189, 0.418, 0.9102, 0.4248, 0.9189, 0.4053, 0.9189, 0.418, 0.9102, 0.418, 0.9102, 0.418, 0.9102, 0.418, 0.9092, 0.4111, 0.9004, 0.4297, 0.9004, 0.3994, 0.9375, 0.375, 0.9375, 0.375, 0.875, 0.3994, 0.875, 0.4111, 0.9004, 0.418, 0.9092, 0.418, 0.9102, 0.4053, 0.9189, 0.418, 0.9092, 0.418, 0.9102, 0.418, 0.9102, 0.418, 0.9102, 0.418, 0.9102, 0.4297, 0.9004, 0.4248, 0.9189, 0.418, 0.9102, 0.4248, 0.9189, 0.4053, 0.9189, 0.418, 0.9102, 0.418, 0.9102, 0.418, 0.9102, 0.418, 0.9092, 0.4111, 0.9004, 0.4297, 0.9004, 0.4658, 0.918, 0.4658, 0.918, 0.4658, 0.8945, 0.4658, 0.8945, 0.4658, 0.918, 0.4668, 0.918, 0.4668, 0.8945, 0.4658, 0.8945, 0.4668, 0.918, 0.4668, 0.918, 0.4668, 0.8945, 0.4668, 0.8945, 0.4668, 0.918, 0.4658, 0.918, 0.4658, 0.8945, 0.4668, 0.8945, 0.4658, 0.8945, 0.4658, 0.8945, 0.4668, 0.8945, 0.4668, 0.8945, 0.4668, 0.918, 0.4668, 0.918, 0.4658, 0.918, 0.4658, 0.918, 0.4736, 0.918, 0.4746, 0.918, 0.4668, 0.918, 0.4658, 0.918, 0.4746, 0.918, 0.4746, 0.917, 0.4668, 0.917, 0.4668, 0.918, 0.4746, 0.917, 0.4736, 0.917, 0.4658, 0.917, 0.4668, 0.917, 0.4736, 0.917, 0.4736, 0.918, 0.4658, 0.918, 0.4658, 0.917, 0.4658, 0.918, 0.4668, 0.918, 0.4668, 0.917, 0.4658, 0.917, 0.4736, 0.917, 0.4746, 0.917, 0.4746, 0.918, 0.4736, 0.918, 0.3994, 0.9375, 0.375, 0.9375, 0.375, 0.875, 0.3994, 0.875, 0.4111, 0.9004, 0.418, 0.9092, 0.418, 0.9102, 0.4053, 0.9189, 0.418, 0.9092, 0.418, 0.9102, 0.418, 0.9102, 0.418, 0.9102, 0.418, 0.9102, 0.4297, 0.9004, 0.4248, 0.9189, 0.418, 0.9102, 0.4248, 0.9189, 0.4053, 0.9189, 0.418, 0.9102, 0.418, 0.9102, 0.418, 0.9102, 0.418, 0.9092, 0.4111, 0.9004, 0.4297, 0.9004, 0.3994, 0.9375, 0.375, 0.9375, 0.375, 0.875, 0.3994, 0.875, 0.4111, 0.9004, 0.418, 0.9092, 0.418, 0.9102, 0.4053, 0.9189, 0.418, 0.9092, 0.418, 0.9102, 0.418, 0.9102, 0.418, 0.9102, 0.418, 0.9102, 0.4297, 0.9004, 0.4248, 0.9189, 0.418, 0.9102, 0.4248, 0.9189, 0.4053, 0.9189, 0.418, 0.9102, 0.418, 0.9102, 0.418, 0.9102, 0.418, 0.9092, 0.4111, 0.9004, 0.4297, 0.9004, 0.3994, 0.9375, 0.375, 0.9375, 0.375, 0.875, 0.3994, 0.875, 0.4111, 0.9004, 0.418, 0.9092, 0.418, 0.9102, 0.4053, 0.9189, 0.418, 0.9092, 0.418, 0.9102, 0.418, 0.9102, 0.418, 0.9102, 0.418, 0.9102, 0.4297, 0.9004, 0.4248, 0.9189, 0.418, 0.9102, 0.4248, 0.9189, 0.4053, 0.9189, 0.418, 0.9102, 0.418, 0.9102, 0.418, 0.9102, 0.418, 0.9092, 0.4111, 0.9004, 0.4297, 0.9004])
me_plane_004.materials.append(mat_material)
me_plane_004.use_remesh_preserve_volume = False
me_plane_004.use_remesh_preserve_attributes = False
me_plane_004.use_mirror_vertex_groups = False
me_plane_004.update()
me_plane_003 = bpy.data.meshes.new('Plane.003')
me_plane_003.from_pydata([(-1.0, -1.0, 0.0), (1.0, -1.0, 0.0), (-1.0, 1.0, 0.0), (1.0, 1.0, 0.0), (-1.0, 1.0, 0.05), (-1.0, -1.0, 0.05), (1.0, -1.0, 0.05), (1.0, 1.0, 0.05), (1.021, -0.9789, -0.001033), (1.021, -0.9789, 0.8229), (1.021, -1.021, -0.001033), (1.021, -1.021, 0.8229), (0.9789, -0.9789, -0.001033), (0.9789, -0.9789, 0.8229), (0.9789, -1.021, -0.001033), (0.9789, -1.021, 0.8229), (1.021, -1.021, 0.8229), (1.021, -0.1766, 0.8229), (0.9789, -1.021, 0.8229), (0.9789, -0.1766, 0.8229), (1.021, -1.021, 0.7807), (1.021, -0.1766, 0.7807), (0.9789, -1.021, 0.7807), (0.9789, -0.1766, 0.7807), (0.9034, -0.3095, 0.6655), (0.9034, -0.3095, 0.8561), (0.9034, -0.2333, 0.6655), (0.9034, -0.2333, 0.8561), (0.9796, -0.3095, 0.6655), (0.9796, -0.3095, 0.8561), (0.9796, -0.2333, 0.6655), (0.9796, -0.2333, 0.8561), (0.9789, 1.021, -0.001033), (0.9789, 1.021, 0.8229), (1.021, 1.021, -0.001033), (1.021, 1.021, 0.8229), (0.9789, 0.9789, -0.001033), (0.9789, 0.9789, 0.8229), (1.021, 0.9789, -0.001033), (1.021, 0.9789, 0.8229), (1.021, 1.021, 0.8229), (0.1766, 1.021, 0.8229), (1.021, 0.9789, 0.8229), (0.1766, 0.9789, 0.8229), (1.021, 1.021, 0.7807), (0.1766, 1.021, 0.7807), (1.021, 0.9789, 0.7807), (0.1766, 0.9789, 0.7807), (0.6754, 0.9034, 0.6655), (0.6754, 0.9034, 0.8561), (0.5991, 0.9034, 0.6655), (0.5991, 0.9034, 0.8561), (0.6754, 0.9796, 0.6655), (0.6754, 0.9796, 0.8561), (0.5991, 0.9796, 0.6655), (0.5991, 0.9796, 0.8561), (0.3095, 0.9034, 0.6655), (0.3095, 0.9034, 0.8561), (0.2333, 0.9034, 0.6655), (0.2333, 0.9034, 0.8561), (0.3095, 0.9796, 0.6655), (0.3095, 0.9796, 0.8561), (0.2333, 0.9796, 0.6655), (0.2333, 0.9796, 0.8561), (-1.021, 0.9789, -0.001033), (-1.021, 0.9789, 0.8229), (-1.021, 1.021, -0.001033), (-1.021, 1.021, 0.8229), (-0.9789, 0.9789, -0.001033), (-0.9789, 0.9789, 0.8229), (-0.9789, 1.021, -0.001033), (-0.9789, 1.021, 0.8229), (-1.021, 1.021, 0.8229), (-1.021, 0.1766, 0.8229), (-0.9789, 1.021, 0.8229), (-0.9789, 0.1766, 0.8229), (-1.021, 1.021, 0.7807), (-1.021, 0.1766, 0.7807), (-0.9789, 1.021, 0.7807), (-0.9789, 0.1766, 0.7807), (-0.9034, 0.3095, 0.6655), (-0.9034, 0.3095, 0.8561), (-0.9034, 0.2333, 0.6655), (-0.9034, 0.2333, 0.8561), (-0.9796, 0.3095, 0.6655), (-0.9796, 0.3095, 0.8561), (-0.9796, 0.2333, 0.6655), (-0.9796, 0.2333, 0.8561), (-0.9789, -1.021, -0.001033), (-0.9789, -1.021, 0.8229), (-1.021, -1.021, -0.001033), (-1.021, -1.021, 0.8229), (-0.9789, -0.9789, -0.001033), (-0.9789, -0.9789, 0.8229), (-1.021, -0.9789, -0.001033), (-1.021, -0.9789, 0.8229), (-1.021, -1.021, 0.8229), (-0.1766, -1.021, 0.8229), (-1.021, -0.9789, 0.8229), (-0.1766, -0.9789, 0.8229), (-1.021, -1.021, 0.7807), (-0.1766, -1.021, 0.7807), (-1.021, -0.9789, 0.7807), (-0.1766, -0.9789, 0.7807), (-0.3095, -0.9034, 0.6655), (-0.3095, -0.9034, 0.8561), (-0.2333, -0.9034, 0.6655), (-0.2333, -0.9034, 0.8561), (-0.3095, -0.9796, 0.6655), (-0.3095, -0.9796, 0.8561), (-0.2333, -0.9796, 0.6655), (-0.2333, -0.9796, 0.8561)], [], [(0, 2, 3, 1), (5, 6, 7, 4), (0, 1, 6, 5), (1, 3, 7, 6), (2, 0, 5, 4), (3, 2, 4, 7), (9, 11, 10, 8), (11, 15, 14, 10), (15, 13, 12, 14), (13, 9, 8, 12), (8, 10, 14, 12), (13, 15, 11, 9), (17, 19, 18, 16), (19, 23, 22, 18), (23, 21, 20, 22), (21, 17, 16, 20), (16, 18, 22, 20), (21, 23, 19, 17), (25, 27, 26, 24), (27, 31, 30, 26), (31, 29, 28, 30), (29, 25, 24, 28), (24, 26, 30, 28), (29, 31, 27, 25), (33, 35, 34, 32), (35, 39, 38, 34), (39, 37, 36, 38), (37, 33, 32, 36), (32, 34, 38, 36), (37, 39, 35, 33), (41, 43, 42, 40), (43, 47, 46, 42), (47, 45, 44, 46), (45, 41, 40, 44), (40, 42, 46, 44), (45, 47, 43, 41), (49, 51, 50, 48), (51, 55, 54, 50), (55, 53, 52, 54), (53, 49, 48, 52), (48, 50, 54, 52), (53, 55, 51, 49), (57, 59, 58, 56), (59, 63, 62, 58), (63, 61, 60, 62), (61, 57, 56, 60), (56, 58, 62, 60), (61, 63, 59, 57), (65, 67, 66, 64), (67, 71, 70, 66), (71, 69, 68, 70), (69, 65, 64, 68), (64, 66, 70, 68), (69, 71, 67, 65), (73, 75, 74, 72), (75, 79, 78, 74), (79, 77, 76, 78), (77, 73, 72, 76), (72, 74, 78, 76), (77, 79, 75, 73), (81, 83, 82, 80), (83, 87, 86, 82), (87, 85, 84, 86), (85, 81, 80, 84), (80, 82, 86, 84), (85, 87, 83, 81), (89, 91, 90, 88), (91, 95, 94, 90), (95, 93, 92, 94), (93, 89, 88, 92), (88, 90, 94, 92), (93, 95, 91, 89), (97, 99, 98, 96), (99, 103, 102, 98), (103, 101, 100, 102), (101, 97, 96, 100), (96, 98, 102, 100), (101, 103, 99, 97), (105, 107, 106, 104), (107, 111, 110, 106), (111, 109, 108, 110), (109, 105, 104, 108), (104, 106, 110, 108), (109, 111, 107, 105)])
_uv = me_plane_003.uv_layers.new(name='UVMap')
_uv.uv.foreach_set('vector', [0.3633, 0.8945, 0.3604, 0.9248, 0.3291, 0.9238, 0.333, 0.8936, 0.5625, 0.75, 0.6875, 0.75, 0.6875, 0.625, 0.5625, 0.625, 0.3633, 0.8945, 0.333, 0.8936, 0.332, 0.8936, 0.3643, 0.8936, 0.333, 0.8936, 0.3291, 0.9238, 0.3281, 0.9248, 0.332, 0.8936, 0.3604, 0.9248, 0.3633, 0.8945, 0.3643, 0.8936, 0.3613, 0.9248, 0.3291, 0.9238, 0.3604, 0.9248, 0.3613, 0.9248, 0.3281, 0.9248, 0.4658, 0.918, 0.4658, 0.918, 0.4658, 0.8945, 0.4658, 0.8945, 0.4658, 0.918, 0.4668, 0.918, 0.4668, 0.8945, 0.4658, 0.8945, 0.4668, 0.918, 0.4668, 0.918, 0.4668, 0.8945, 0.4668, 0.8945, 0.4668, 0.918, 0.4658, 0.918, 0.4658, 0.8945, 0.4668, 0.8945, 0.4658, 0.8945, 0.4658, 0.8945, 0.4668, 0.8945, 0.4668, 0.8945, 0.4668, 0.918, 0.4668, 0.918, 0.4658, 0.918, 0.4658, 0.918, 0.4736, 0.918, 0.4746, 0.918, 0.4668, 0.918, 0.4658, 0.918, 0.4746, 0.918, 0.4746, 0.917, 0.4668, 0.917, 0.4668, 0.918, 0.4746, 0.917, 0.4736, 0.917, 0.4658, 0.917, 0.4668, 0.917, 0.4736, 0.917, 0.4736, 0.918, 0.4658, 0.918, 0.4658, 0.917, 0.4658, 0.918, 0.4668, 0.918, 0.4668, 0.917, 0.4658, 0.917, 0.4736, 0.917, 0.4746, 0.917, 0.4746, 0.918, 0.4736, 0.918, 0.3994, 0.9375, 0.375, 0.9375, 0.375, 0.875, 0.3994, 0.875, 0.4111, 0.9004, 0.418, 0.9092, 0.418, 0.9102, 0.4053, 0.9189, 0.418, 0.9092, 0.418, 0.9102, 0.418, 0.9102, 0.418, 0.9102, 0.418, 0.9102, 0.4297, 0.9004, 0.4248, 0.9189, 0.418, 0.9102, 0.4248, 0.9189, 0.4053, 0.9189, 0.418, 0.9102, 0.418, 0.9102, 0.418, 0.9102, 0.418, 0.9092, 0.4111, 0.9004, 0.4297, 0.9004, 0.4658, 0.918, 0.4658, 0.918, 0.4658, 0.8945, 0.4658, 0.8945, 0.4658, 0.918, 0.4668, 0.918, 0.4668, 0.8945, 0.4658, 0.8945, 0.4668, 0.918, 0.4668, 0.918, 0.4668, 0.8945, 0.4668, 0.8945, 0.4668, 0.918, 0.4658, 0.918, 0.4658, 0.8945, 0.4668, 0.8945, 0.4658, 0.8945, 0.4658, 0.8945, 0.4668, 0.8945, 0.4668, 0.8945, 0.4668, 0.918, 0.4668, 0.918, 0.4658, 0.918, 0.4658, 0.918, 0.4736, 0.918, 0.4746, 0.918, 0.4668, 0.918, 0.4658, 0.918, 0.4746, 0.918, 0.4746, 0.917, 0.4668, 0.917, 0.4668, 0.918, 0.4746, 0.917, 0.4736, 0.917, 0.4658, 0.917, 0.4668, 0.917, 0.4736, 0.917, 0.4736, 0.918, 0.4658, 0.918, 0.4658, 0.917, 0.4658, 0.918, 0.4668, 0.918, 0.4668, 0.917, 0.4658, 0.917, 0.4736, 0.917, 0.4746, 0.917, 0.4746, 0.918, 0.4736, 0.918, 0.3994, 0.9375, 0.375, 0.9375, 0.375, 0.875, 0.3994, 0.875, 0.4111, 0.9004, 0.418, 0.9092, 0.418, 0.9102, 0.4053, 0.9189, 0.418, 0.9092, 0.418, 0.9102, 0.418, 0.9102, 0.418, 0.9102, 0.418, 0.9102, 0.4297, 0.9004, 0.4248, 0.9189, 0.418, 0.9102, 0.4248, 0.9189, 0.4053, 0.9189, 0.418, 0.9102, 0.418, 0.9102, 0.418, 0.9102, 0.418, 0.9092, 0.4111, 0.9004, 0.4297, 0.9004, 0.3994, 0.9375, 0.375, 0.9375, 0.375, 0.875, 0.3994, 0.875, 0.4111, 0.9004, 0.418, 0.9092, 0.418, 0.9102, 0.4053, 0.9189, 0.418, 0.9092, 0.418, 0.9102, 0.418, 0.9102, 0.418, 0.9102, 0.418, 0.9102, 0.4297, 0.9004, 0.4248, 0.9189, 0.418, 0.9102, 0.4248, 0.9189, 0.4053, 0.9189, 0.418, 0.9102, 0.418, 0.9102, 0.418, 0.9102, 0.418, 0.9092, 0.4111, 0.9004, 0.4297, 0.9004, 0.4658, 0.918, 0.4658, 0.918, 0.4658, 0.8945, 0.4658, 0.8945, 0.4658, 0.918, 0.4668, 0.918, 0.4668, 0.8945, 0.4658, 0.8945, 0.4668, 0.918, 0.4668, 0.918, 0.4668, 0.8945, 0.4668, 0.8945, 0.4668, 0.918, 0.4658, 0.918, 0.4658, 0.8945, 0.4668, 0.8945, 0.4658, 0.8945, 0.4658, 0.8945, 0.4668, 0.8945, 0.4668, 0.8945, 0.4668, 0.918, 0.4668, 0.918, 0.4658, 0.918, 0.4658, 0.918, 0.4736, 0.918, 0.4746, 0.918, 0.4668, 0.918, 0.4658, 0.918, 0.4746, 0.918, 0.4746, 0.917, 0.4668, 0.917, 0.4668, 0.918, 0.4746, 0.917, 0.4736, 0.917, 0.4658, 0.917, 0.4668, 0.917, 0.4736, 0.917, 0.4736, 0.918, 0.4658, 0.918, 0.4658, 0.917, 0.4658, 0.918, 0.4668, 0.918, 0.4668, 0.917, 0.4658, 0.917, 0.4736, 0.917, 0.4746, 0.917, 0.4746, 0.918, 0.4736, 0.918, 0.3994, 0.9375, 0.375, 0.9375, 0.375, 0.875, 0.3994, 0.875, 0.4111, 0.9004, 0.418, 0.9092, 0.418, 0.9102, 0.4053, 0.9189, 0.418, 0.9092, 0.418, 0.9102, 0.418, 0.9102, 0.418, 0.9102, 0.418, 0.9102, 0.4297, 0.9004, 0.4248, 0.9189, 0.418, 0.9102, 0.4248, 0.9189, 0.4053, 0.9189, 0.418, 0.9102, 0.418, 0.9102, 0.418, 0.9102, 0.418, 0.9092, 0.4111, 0.9004, 0.4297, 0.9004, 0.4658, 0.918, 0.4658, 0.918, 0.4658, 0.8945, 0.4658, 0.8945, 0.4658, 0.918, 0.4668, 0.918, 0.4668, 0.8945, 0.4658, 0.8945, 0.4668, 0.918, 0.4668, 0.918, 0.4668, 0.8945, 0.4668, 0.8945, 0.4668, 0.918, 0.4658, 0.918, 0.4658, 0.8945, 0.4668, 0.8945, 0.4658, 0.8945, 0.4658, 0.8945, 0.4668, 0.8945, 0.4668, 0.8945, 0.4668, 0.918, 0.4668, 0.918, 0.4658, 0.918, 0.4658, 0.918, 0.4736, 0.918, 0.4746, 0.918, 0.4668, 0.918, 0.4658, 0.918, 0.4746, 0.918, 0.4746, 0.917, 0.4668, 0.917, 0.4668, 0.918, 0.4746, 0.917, 0.4736, 0.917, 0.4658, 0.917, 0.4668, 0.917, 0.4736, 0.917, 0.4736, 0.918, 0.4658, 0.918, 0.4658, 0.917, 0.4658, 0.918, 0.4668, 0.918, 0.4668, 0.917, 0.4658, 0.917, 0.4736, 0.917, 0.4746, 0.917, 0.4746, 0.918, 0.4736, 0.918, 0.3994, 0.9375, 0.375, 0.9375, 0.375, 0.875, 0.3994, 0.875, 0.4111, 0.9004, 0.418, 0.9092, 0.418, 0.9102, 0.4053, 0.9189, 0.418, 0.9092, 0.418, 0.9102, 0.418, 0.9102, 0.418, 0.9102, 0.418, 0.9102, 0.4297, 0.9004, 0.4248, 0.9189, 0.418, 0.9102, 0.4248, 0.9189, 0.4053, 0.9189, 0.418, 0.9102, 0.418, 0.9102, 0.418, 0.9102, 0.418, 0.9092, 0.4111, 0.9004, 0.4297, 0.9004])
me_plane_003.materials.append(mat_material)
me_plane_003.use_remesh_preserve_volume = False
me_plane_003.use_remesh_preserve_attributes = False
me_plane_003.use_mirror_vertex_groups = False
me_plane_003.update()
me_plane_002 = bpy.data.meshes.new('Plane.002')
me_plane_002.from_pydata([(-1.0, -1.0, 0.0), (1.0, -1.0, 0.0), (-1.0, 1.0, 0.0), (1.0, 1.0, 0.0), (-1.0, 1.0, 0.05), (-1.0, -1.0, 0.05), (1.0, -1.0, 0.05), (1.0, 1.0, 0.05), (1.021, -0.9789, -0.001033), (1.021, -0.9789, 0.8229), (1.021, -1.021, -0.001033), (1.021, -1.021, 0.8229), (0.9789, -0.9789, -0.001033), (0.9789, -0.9789, 0.8229), (0.9789, -1.021, -0.001033), (0.9789, -1.021, 0.8229), (1.021, -1.021, 0.8229), (1.021, -0.1766, 0.8229), (0.9789, -1.021, 0.8229), (0.9789, -0.1766, 0.8229), (1.021, -1.021, 0.7807), (1.021, -0.1766, 0.7807), (0.9789, -1.021, 0.7807), (0.9789, -0.1766, 0.7807), (0.9034, -0.3095, 0.6655), (0.9034, -0.3095, 0.8561), (0.9034, -0.2333, 0.6655), (0.9034, -0.2333, 0.8561), (0.9796, -0.3095, 0.6655), (0.9796, -0.3095, 0.8561), (0.9796, -0.2333, 0.6655), (0.9796, -0.2333, 0.8561), (0.9789, 1.021, -0.001033), (0.9789, 1.021, 0.8229), (1.021, 1.021, -0.001033), (1.021, 1.021, 0.8229), (0.9789, 0.9789, -0.001033), (0.9789, 0.9789, 0.8229), (1.021, 0.9789, -0.001033), (1.021, 0.9789, 0.8229), (1.021, 1.021, 0.8229), (0.1766, 1.021, 0.8229), (1.021, 0.9789, 0.8229), (0.1766, 0.9789, 0.8229), (1.021, 1.021, 0.7807), (0.1766, 1.021, 0.7807), (1.021, 0.9789, 0.7807), (0.1766, 0.9789, 0.7807), (0.6754, 0.9034, 0.6655), (0.6754, 0.9034, 0.8561), (0.5991, 0.9034, 0.6655), (0.5991, 0.9034, 0.8561), (0.6754, 0.9796, 0.6655), (0.6754, 0.9796, 0.8561), (0.5991, 0.9796, 0.6655), (0.5991, 0.9796, 0.8561), (0.3095, 0.9034, 0.6655), (0.3095, 0.9034, 0.8561), (0.2333, 0.9034, 0.6655), (0.2333, 0.9034, 0.8561), (0.3095, 0.9796, 0.6655), (0.3095, 0.9796, 0.8561), (0.2333, 0.9796, 0.6655), (0.2333, 0.9796, 0.8561), (-1.021, 0.9789, -0.001033), (-1.021, 0.9789, 0.8229), (-1.021, 1.021, -0.001033), (-1.021, 1.021, 0.8229), (-0.9789, 0.9789, -0.001033), (-0.9789, 0.9789, 0.8229), (-0.9789, 1.021, -0.001033), (-0.9789, 1.021, 0.8229), (-1.021, 1.021, 0.8229), (-1.021, 0.1766, 0.8229), (-0.9789, 1.021, 0.8229), (-0.9789, 0.1766, 0.8229), (-1.021, 1.021, 0.7807), (-1.021, 0.1766, 0.7807), (-0.9789, 1.021, 0.7807), (-0.9789, 0.1766, 0.7807), (-0.9034, 0.6754, 0.6655), (-0.9034, 0.6754, 0.8561), (-0.9034, 0.5991, 0.6655), (-0.9034, 0.5991, 0.8561), (-0.9796, 0.6754, 0.6655), (-0.9796, 0.6754, 0.8561), (-0.9796, 0.5991, 0.6655), (-0.9796, 0.5991, 0.8561), (-0.9034, 0.3095, 0.6655), (-0.9034, 0.3095, 0.8561), (-0.9034, 0.2333, 0.6655), (-0.9034, 0.2333, 0.8561), (-0.9796, 0.3095, 0.6655), (-0.9796, 0.3095, 0.8561), (-0.9796, 0.2333, 0.6655), (-0.9796, 0.2333, 0.8561), (-0.9789, -1.021, -0.001033), (-0.9789, -1.021, 0.8229), (-1.021, -1.021, -0.001033), (-1.021, -1.021, 0.8229), (-0.9789, -0.9789, -0.001033), (-0.9789, -0.9789, 0.8229), (-1.021, -0.9789, -0.001033), (-1.021, -0.9789, 0.8229), (-1.021, -1.021, 0.8229), (-0.1766, -1.021, 0.8229), (-1.021, -0.9789, 0.8229), (-0.1766, -0.9789, 0.8229), (-1.021, -1.021, 0.7807), (-0.1766, -1.021, 0.7807), (-1.021, -0.9789, 0.7807), (-0.1766, -0.9789, 0.7807), (-0.3095, -0.9034, 0.6655), (-0.3095, -0.9034, 0.8561), (-0.2333, -0.9034, 0.6655), (-0.2333, -0.9034, 0.8561), (-0.3095, -0.9796, 0.6655), (-0.3095, -0.9796, 0.8561), (-0.2333, -0.9796, 0.6655), (-0.2333, -0.9796, 0.8561)], [], [(0, 2, 3, 1), (5, 6, 7, 4), (0, 1, 6, 5), (1, 3, 7, 6), (2, 0, 5, 4), (3, 2, 4, 7), (9, 11, 10, 8), (11, 15, 14, 10), (15, 13, 12, 14), (13, 9, 8, 12), (8, 10, 14, 12), (13, 15, 11, 9), (17, 19, 18, 16), (19, 23, 22, 18), (23, 21, 20, 22), (21, 17, 16, 20), (16, 18, 22, 20), (21, 23, 19, 17), (25, 27, 26, 24), (27, 31, 30, 26), (31, 29, 28, 30), (29, 25, 24, 28), (24, 26, 30, 28), (29, 31, 27, 25), (33, 35, 34, 32), (35, 39, 38, 34), (39, 37, 36, 38), (37, 33, 32, 36), (32, 34, 38, 36), (37, 39, 35, 33), (41, 43, 42, 40), (43, 47, 46, 42), (47, 45, 44, 46), (45, 41, 40, 44), (40, 42, 46, 44), (45, 47, 43, 41), (49, 51, 50, 48), (51, 55, 54, 50), (55, 53, 52, 54), (53, 49, 48, 52), (48, 50, 54, 52), (53, 55, 51, 49), (57, 59, 58, 56), (59, 63, 62, 58), (63, 61, 60, 62), (61, 57, 56, 60), (56, 58, 62, 60), (61, 63, 59, 57), (65, 67, 66, 64), (67, 71, 70, 66), (71, 69, 68, 70), (69, 65, 64, 68), (64, 66, 70, 68), (69, 71, 67, 65), (73, 75, 74, 72), (75, 79, 78, 74), (79, 77, 76, 78), (77, 73, 72, 76), (72, 74, 78, 76), (77, 79, 75, 73), (81, 83, 82, 80), (83, 87, 86, 82), (87, 85, 84, 86), (85, 81, 80, 84), (80, 82, 86, 84), (85, 87, 83, 81), (89, 91, 90, 88), (91, 95, 94, 90), (95, 93, 92, 94), (93, 89, 88, 92), (88, 90, 94, 92), (93, 95, 91, 89), (97, 99, 98, 96), (99, 103, 102, 98), (103, 101, 100, 102), (101, 97, 96, 100), (96, 98, 102, 100), (101, 103, 99, 97), (105, 107, 106, 104), (107, 111, 110, 106), (111, 109, 108, 110), (109, 105, 104, 108), (104, 106, 110, 108), (109, 111, 107, 105), (113, 115, 114, 112), (115, 119, 118, 114), (119, 117, 116, 118), (117, 113, 112, 116), (112, 114, 118, 116), (117, 119, 115, 113)])
_uv = me_plane_002.uv_layers.new(name='UVMap')
_uv.uv.foreach_set('vector', [0.3633, 0.8945, 0.3604, 0.9248, 0.3291, 0.9238, 0.333, 0.8936, 0.6875, 0.75, 0.8125, 0.75, 0.8125, 0.625, 0.6875, 0.625, 0.3633, 0.8945, 0.333, 0.8936, 0.332, 0.8936, 0.3643, 0.8936, 0.333, 0.8936, 0.3291, 0.9238, 0.3281, 0.9248, 0.332, 0.8936, 0.3604, 0.9248, 0.3633, 0.8945, 0.3643, 0.8936, 0.3613, 0.9248, 0.3291, 0.9238, 0.3604, 0.9248, 0.3613, 0.9248, 0.3281, 0.9248, 0.4658, 0.918, 0.4658, 0.918, 0.4658, 0.8945, 0.4658, 0.8945, 0.4658, 0.918, 0.4668, 0.918, 0.4668, 0.8945, 0.4658, 0.8945, 0.4668, 0.918, 0.4668, 0.918, 0.4668, 0.8945, 0.4668, 0.8945, 0.4668, 0.918, 0.4658, 0.918, 0.4658, 0.8945, 0.4668, 0.8945, 0.4658, 0.8945, 0.4658, 0.8945, 0.4668, 0.8945, 0.4668, 0.8945, 0.4668, 0.918, 0.4668, 0.918, 0.4658, 0.918, 0.4658, 0.918, 0.4736, 0.918, 0.4746, 0.918, 0.4668, 0.918, 0.4658, 0.918, 0.4746, 0.918, 0.4746, 0.917, 0.4668, 0.917, 0.4668, 0.918, 0.4746, 0.917, 0.4736, 0.917, 0.4658, 0.917, 0.4668, 0.917, 0.4736, 0.917, 0.4736, 0.918, 0.4658, 0.918, 0.4658, 0.917, 0.4658, 0.918, 0.4668, 0.918, 0.4668, 0.917, 0.4658, 0.917, 0.4736, 0.917, 0.4746, 0.917, 0.4746, 0.918, 0.4736, 0.918, 0.3994, 0.9375, 0.375, 0.9375, 0.375, 0.875, 0.3994, 0.875, 0.4111, 0.9004, 0.418, 0.9092, 0.418, 0.9102, 0.4053, 0.9189, 0.418, 0.9092, 0.418, 0.9102, 0.418, 0.9102, 0.418, 0.9102, 0.418, 0.9102, 0.4297, 0.9004, 0.4248, 0.9189, 0.418, 0.9102, 0.4248, 0.9189, 0.4053, 0.9189, 0.418, 0.9102, 0.418, 0.9102, 0.418, 0.9102, 0.418, 0.9092, 0.4111, 0.9004, 0.4297, 0.9004, 0.4658, 0.918, 0.4658, 0.918, 0.4658, 0.8945, 0.4658, 0.8945, 0.4658, 0.918, 0.4668, 0.918, 0.4668, 0.8945, 0.4658, 0.8945, 0.4668, 0.918, 0.4668, 0.918, 0.4668, 0.8945, 0.4668, 0.8945, 0.4668, 0.918, 0.4658, 0.918, 0.4658, 0.8945, 0.4668, 0.8945, 0.4658, 0.8945, 0.4658, 0.8945, 0.4668, 0.8945, 0.4668, 0.8945, 0.4668, 0.918, 0.4668, 0.918, 0.4658, 0.918, 0.4658, 0.918, 0.4736, 0.918, 0.4746, 0.918, 0.4668, 0.918, 0.4658, 0.918, 0.4746, 0.918, 0.4746, 0.917, 0.4668, 0.917, 0.4668, 0.918, 0.4746, 0.917, 0.4736, 0.917, 0.4658, 0.917, 0.4668, 0.917, 0.4736, 0.917, 0.4736, 0.918, 0.4658, 0.918, 0.4658, 0.917, 0.4658, 0.918, 0.4668, 0.918, 0.4668, 0.917, 0.4658, 0.917, 0.4736, 0.917, 0.4746, 0.917, 0.4746, 0.918, 0.4736, 0.918, 0.3994, 0.9375, 0.375, 0.9375, 0.375, 0.875, 0.3994, 0.875, 0.4111, 0.9004, 0.418, 0.9092, 0.418, 0.9102, 0.4053, 0.9189, 0.418, 0.9092, 0.418, 0.9102, 0.418, 0.9102, 0.418, 0.9102, 0.418, 0.9102, 0.4297, 0.9004, 0.4248, 0.9189, 0.418, 0.9102, 0.4248, 0.9189, 0.4053, 0.9189, 0.418, 0.9102, 0.418, 0.9102, 0.418, 0.9102, 0.418, 0.9092, 0.4111, 0.9004, 0.4297, 0.9004, 0.3994, 0.9375, 0.375, 0.9375, 0.375, 0.875, 0.3994, 0.875, 0.4111, 0.9004, 0.418, 0.9092, 0.418, 0.9102, 0.4053, 0.9189, 0.418, 0.9092, 0.418, 0.9102, 0.418, 0.9102, 0.418, 0.9102, 0.418, 0.9102, 0.4297, 0.9004, 0.4248, 0.9189, 0.418, 0.9102, 0.4248, 0.9189, 0.4053, 0.9189, 0.418, 0.9102, 0.418, 0.9102, 0.418, 0.9102, 0.418, 0.9092, 0.4111, 0.9004, 0.4297, 0.9004, 0.4658, 0.918, 0.4658, 0.918, 0.4658, 0.8945, 0.4658, 0.8945, 0.4658, 0.918, 0.4668, 0.918, 0.4668, 0.8945, 0.4658, 0.8945, 0.4668, 0.918, 0.4668, 0.918, 0.4668, 0.8945, 0.4668, 0.8945, 0.4668, 0.918, 0.4658, 0.918, 0.4658, 0.8945, 0.4668, 0.8945, 0.4658, 0.8945, 0.4658, 0.8945, 0.4668, 0.8945, 0.4668, 0.8945, 0.4668, 0.918, 0.4668, 0.918, 0.4658, 0.918, 0.4658, 0.918, 0.4736, 0.918, 0.4746, 0.918, 0.4668, 0.918, 0.4658, 0.918, 0.4746, 0.918, 0.4746, 0.917, 0.4668, 0.917, 0.4668, 0.918, 0.4746, 0.917, 0.4736, 0.917, 0.4658, 0.917, 0.4668, 0.917, 0.4736, 0.917, 0.4736, 0.918, 0.4658, 0.918, 0.4658, 0.917, 0.4658, 0.918, 0.4668, 0.918, 0.4668, 0.917, 0.4658, 0.917, 0.4736, 0.917, 0.4746, 0.917, 0.4746, 0.918, 0.4736, 0.918, 0.3994, 0.9375, 0.375, 0.9375, 0.375, 0.875, 0.3994, 0.875, 0.4111, 0.9004, 0.418, 0.9092, 0.418, 0.9102, 0.4053, 0.9189, 0.418, 0.9092, 0.418, 0.9102, 0.418, 0.9102, 0.418, 0.9102, 0.418, 0.9102, 0.4297, 0.9004, 0.4248, 0.9189, 0.418, 0.9102, 0.4248, 0.9189, 0.4053, 0.9189, 0.418, 0.9102, 0.418, 0.9102, 0.418, 0.9102, 0.418, 0.9092, 0.4111, 0.9004, 0.4297, 0.9004, 0.3994, 0.9375, 0.375, 0.9375, 0.375, 0.875, 0.3994, 0.875, 0.4111, 0.9004, 0.418, 0.9092, 0.418, 0.9102, 0.4053, 0.9189, 0.418, 0.9092, 0.418, 0.9102, 0.418, 0.9102, 0.418, 0.9102, 0.418, 0.9102, 0.4297, 0.9004, 0.4248, 0.9189, 0.418, 0.9102, 0.4248, 0.9189, 0.4053, 0.9189, 0.418, 0.9102, 0.418, 0.9102, 0.418, 0.9102, 0.418, 0.9092, 0.4111, 0.9004, 0.4297, 0.9004, 0.4658, 0.918, 0.4658, 0.918, 0.4658, 0.8945, 0.4658, 0.8945, 0.4658, 0.918, 0.4668, 0.918, 0.4668, 0.8945, 0.4658, 0.8945, 0.4668, 0.918, 0.4668, 0.918, 0.4668, 0.8945, 0.4668, 0.8945, 0.4668, 0.918, 0.4658, 0.918, 0.4658, 0.8945, 0.4668, 0.8945, 0.4658, 0.8945, 0.4658, 0.8945, 0.4668, 0.8945, 0.4668, 0.8945, 0.4668, 0.918, 0.4668, 0.918, 0.4658, 0.918, 0.4658, 0.918, 0.4736, 0.918, 0.4746, 0.918, 0.4668, 0.918, 0.4658, 0.918, 0.4746, 0.918, 0.4746, 0.917, 0.4668, 0.917, 0.4668, 0.918, 0.4746, 0.917, 0.4736, 0.917, 0.4658, 0.917, 0.4668, 0.917, 0.4736, 0.917, 0.4736, 0.918, 0.4658, 0.918, 0.4658, 0.917, 0.4658, 0.918, 0.4668, 0.918, 0.4668, 0.917, 0.4658, 0.917, 0.4736, 0.917, 0.4746, 0.917, 0.4746, 0.918, 0.4736, 0.918, 0.3994, 0.9375, 0.375, 0.9375, 0.375, 0.875, 0.3994, 0.875, 0.4111, 0.9004, 0.418, 0.9092, 0.418, 0.9102, 0.4053, 0.9189, 0.418, 0.9092, 0.418, 0.9102, 0.418, 0.9102, 0.418, 0.9102, 0.418, 0.9102, 0.4297, 0.9004, 0.4248, 0.9189, 0.418, 0.9102, 0.4248, 0.9189, 0.4053, 0.9189, 0.418, 0.9102, 0.418, 0.9102, 0.418, 0.9102, 0.418, 0.9092, 0.4111, 0.9004, 0.4297, 0.9004])
me_plane_002.materials.append(mat_material)
me_plane_002.use_remesh_preserve_volume = False
me_plane_002.use_remesh_preserve_attributes = False
me_plane_002.use_mirror_vertex_groups = False
me_plane_002.update()
me_plane_001 = bpy.data.meshes.new('Plane.001')
me_plane_001.from_pydata([(-1.0, -1.0, 0.0), (1.0, -1.0, 0.0), (-1.0, 1.0, 0.0), (1.0, 1.0, 0.0), (-1.0, 1.0, 0.05), (-1.0, -1.0, 0.05), (1.0, -1.0, 0.05), (1.0, 1.0, 0.05), (1.021, -0.9789, -0.001033), (1.021, -0.9789, 0.8229), (1.021, -1.021, -0.001033), (1.021, -1.021, 0.8229), (0.9789, -0.9789, -0.001033), (0.9789, -0.9789, 0.8229), (0.9789, -1.021, -0.001033), (0.9789, -1.021, 0.8229), (1.021, -1.021, 0.8229), (1.021, -0.1766, 0.8229), (0.9789, -1.021, 0.8229), (0.9789, -0.1766, 0.8229), (1.021, -1.021, 0.7807), (1.021, -0.1766, 0.7807), (0.9789, -1.021, 0.7807), (0.9789, -0.1766, 0.7807), (0.9034, -0.3095, 0.6655), (0.9034, -0.3095, 0.8561), (0.9034, -0.2333, 0.6655), (0.9034, -0.2333, 0.8561), (0.9796, -0.3095, 0.6655), (0.9796, -0.3095, 0.8561), (0.9796, -0.2333, 0.6655), (0.9796, -0.2333, 0.8561), (0.9789, 1.021, -0.001033), (0.9789, 1.021, 0.8229), (1.021, 1.021, -0.001033), (1.021, 1.021, 0.8229), (0.9789, 0.9789, -0.001033), (0.9789, 0.9789, 0.8229), (1.021, 0.9789, -0.001033), (1.021, 0.9789, 0.8229), (1.021, 1.021, 0.8229), (0.1766, 1.021, 0.8229), (1.021, 0.9789, 0.8229), (0.1766, 0.9789, 0.8229), (1.021, 1.021, 0.7807), (0.1766, 1.021, 0.7807), (1.021, 0.9789, 0.7807), (0.1766, 0.9789, 0.7807), (0.6754, 0.9034, 0.6655), (0.6754, 0.9034, 0.8561), (0.5991, 0.9034, 0.6655), (0.5991, 0.9034, 0.8561), (0.6754, 0.9796, 0.6655), (0.6754, 0.9796, 0.8561), (0.5991, 0.9796, 0.6655), (0.5991, 0.9796, 0.8561), (0.3095, 0.9034, 0.6655), (0.3095, 0.9034, 0.8561), (0.2333, 0.9034, 0.6655), (0.2333, 0.9034, 0.8561), (0.3095, 0.9796, 0.6655), (0.3095, 0.9796, 0.8561), (0.2333, 0.9796, 0.6655), (0.2333, 0.9796, 0.8561), (-1.021, 0.9789, -0.001033), (-1.021, 0.9789, 0.8229), (-1.021, 1.021, -0.001033), (-1.021, 1.021, 0.8229), (-0.9789, 0.9789, -0.001033), (-0.9789, 0.9789, 0.8229), (-0.9789, 1.021, -0.001033), (-0.9789, 1.021, 0.8229), (-1.021, 1.021, 0.8229), (-1.021, 0.1766, 0.8229), (-0.9789, 1.021, 0.8229), (-0.9789, 0.1766, 0.8229), (-1.021, 1.021, 0.7807), (-1.021, 0.1766, 0.7807), (-0.9789, 1.021, 0.7807), (-0.9789, 0.1766, 0.7807), (-0.9034, 0.6754, 0.6655), (-0.9034, 0.6754, 0.8561), (-0.9034, 0.5991, 0.6655), (-0.9034, 0.5991, 0.8561), (-0.9796, 0.6754, 0.6655), (-0.9796, 0.6754, 0.8561), (-0.9796, 0.5991, 0.6655), (-0.9796, 0.5991, 0.8561), (-0.9034, 0.3095, 0.6655), (-0.9034, 0.3095, 0.8561), (-0.9034, 0.2333, 0.6655), (-0.9034, 0.2333, 0.8561), (-0.9796, 0.3095, 0.6655), (-0.9796, 0.3095, 0.8561), (-0.9796, 0.2333, 0.6655), (-0.9796, 0.2333, 0.8561), (-0.9789, -1.021, -0.001033), (-0.9789, -1.021, 0.8229), (-1.021, -1.021, -0.001033), (-1.021, -1.021, 0.8229), (-0.9789, -0.9789, -0.001033), (-0.9789, -0.9789, 0.8229), (-1.021, -0.9789, -0.001033), (-1.021, -0.9789, 0.8229), (-1.021, -1.021, 0.8229), (-0.1766, -1.021, 0.8229), (-1.021, -0.9789, 0.8229), (-0.1766, -0.9789, 0.8229), (-1.021, -1.021, 0.7807), (-0.1766, -1.021, 0.7807), (-1.021, -0.9789, 0.7807), (-0.1766, -0.9789, 0.7807), (-0.6754, -0.9034, 0.6655), (-0.6754, -0.9034, 0.8561), (-0.5991, -0.9034, 0.6655), (-0.5991, -0.9034, 0.8561), (-0.6754, -0.9796, 0.6655), (-0.6754, -0.9796, 0.8561), (-0.5991, -0.9796, 0.6655), (-0.5991, -0.9796, 0.8561), (-0.3095, -0.9034, 0.6655), (-0.3095, -0.9034, 0.8561), (-0.2333, -0.9034, 0.6655), (-0.2333, -0.9034, 0.8561), (-0.3095, -0.9796, 0.6655), (-0.3095, -0.9796, 0.8561), (-0.2333, -0.9796, 0.6655), (-0.2333, -0.9796, 0.8561), (0.9034, -0.6754, 0.6655), (0.9034, -0.6754, 0.8561), (0.9034, -0.5991, 0.6655), (0.9034, -0.5991, 0.8561), (0.9796, -0.6754, 0.6655), (0.9796, -0.6754, 0.8561), (0.9796, -0.5991, 0.6655), (0.9796, -0.5991, 0.8561)], [], [(0, 2, 3, 1), (5, 6, 7, 4), (0, 1, 6, 5), (1, 3, 7, 6), (2, 0, 5, 4), (3, 2, 4, 7), (9, 11, 10, 8), (11, 15, 14, 10), (15, 13, 12, 14), (13, 9, 8, 12), (8, 10, 14, 12), (13, 15, 11, 9), (17, 19, 18, 16), (19, 23, 22, 18), (23, 21, 20, 22), (21, 17, 16, 20), (16, 18, 22, 20), (21, 23, 19, 17), (25, 27, 26, 24), (27, 31, 30, 26), (31, 29, 28, 30), (29, 25, 24, 28), (24, 26, 30, 28), (29, 31, 27, 25), (33, 35, 34, 32), (35, 39, 38, 34), (39, 37, 36, 38), (37, 33, 32, 36), (32, 34, 38, 36), (37, 39, 35, 33), (41, 43, 42, 40), (43, 47, 46, 42), (47, 45, 44, 46), (45, 41, 40, 44), (40, 42, 46, 44), (45, 47, 43, 41), (49, 51, 50, 48), (51, 55, 54, 50), (55, 53, 52, 54), (53, 49, 48, 52), (48, 50, 54, 52), (53, 55, 51, 49), (57, 59, 58, 56), (59, 63, 62, 58), (63, 61, 60, 62), (61, 57, 56, 60), (56, 58, 62, 60), (61, 63, 59, 57), (65, 67, 66, 64), (67, 71, 70, 66), (71, 69, 68, 70), (69, 65, 64, 68), (64, 66, 70, 68), (69, 71, 67, 65), (73, 75, 74, 72), (75, 79, 78, 74), (79, 77, 76, 78), (77, 73, 72, 76), (72, 74, 78, 76), (77, 79, 75, 73), (81, 83, 82, 80), (83, 87, 86, 82), (87, 85, 84, 86), (85, 81, 80, 84), (80, 82, 86, 84), (85, 87, 83, 81), (89, 91, 90, 88), (91, 95, 94, 90), (95, 93, 92, 94), (93, 89, 88, 92), (88, 90, 94, 92), (93, 95, 91, 89), (97, 99, 98, 96), (99, 103, 102, 98), (103, 101, 100, 102), (101, 97, 96, 100), (96, 98, 102, 100), (101, 103, 99, 97), (105, 107, 106, 104), (107, 111, 110, 106), (111, 109, 108, 110), (109, 105, 104, 108), (104, 106, 110, 108), (109, 111, 107, 105), (113, 115, 114, 112), (115, 119, 118, 114), (119, 117, 116, 118), (117, 113, 112, 116), (112, 114, 118, 116), (117, 119, 115, 113), (121, 123, 122, 120), (123, 127, 126, 122), (127, 125, 124, 126), (125, 121, 120, 124), (120, 122, 126, 124), (125, 127, 123, 121), (129, 131, 130, 128), (131, 135, 134, 130), (135, 133, 132, 134), (133, 129, 128, 132), (128, 130, 134, 132), (133, 135, 131, 129)])
_uv = me_plane_001.uv_layers.new(name='UVMap')
_uv.uv.foreach_set('vector', [0.3633, 0.8945, 0.3604, 0.9248, 0.3291, 0.9238, 0.333, 0.8936, 0.6875, 0.875, 0.8125, 0.875, 0.8125, 0.75, 0.6875, 0.75, 0.3633, 0.8945, 0.333, 0.8936, 0.332, 0.8936, 0.3643, 0.8936, 0.333, 0.8936, 0.3291, 0.9238, 0.3281, 0.9248, 0.332, 0.8936, 0.3604, 0.9248, 0.3633, 0.8945, 0.3643, 0.8936, 0.3613, 0.9248, 0.3291, 0.9238, 0.3604, 0.9248, 0.3613, 0.9248, 0.3281, 0.9248, 0.4658, 0.918, 0.4658, 0.918, 0.4658, 0.8945, 0.4658, 0.8945, 0.4658, 0.918, 0.4668, 0.918, 0.4668, 0.8945, 0.4658, 0.8945, 0.4668, 0.918, 0.4668, 0.918, 0.4668, 0.8945, 0.4668, 0.8945, 0.4668, 0.918, 0.4658, 0.918, 0.4658, 0.8945, 0.4668, 0.8945, 0.4658, 0.8945, 0.4658, 0.8945, 0.4668, 0.8945, 0.4668, 0.8945, 0.4668, 0.918, 0.4668, 0.918, 0.4658, 0.918, 0.4658, 0.918, 0.4736, 0.918, 0.4746, 0.918, 0.4668, 0.918, 0.4658, 0.918, 0.4746, 0.918, 0.4746, 0.917, 0.4668, 0.917, 0.4668, 0.918, 0.4746, 0.917, 0.4736, 0.917, 0.4658, 0.917, 0.4668, 0.917, 0.4736, 0.917, 0.4736, 0.918, 0.4658, 0.918, 0.4658, 0.917, 0.4658, 0.918, 0.4668, 0.918, 0.4668, 0.917, 0.4658, 0.917, 0.4736, 0.917, 0.4746, 0.917, 0.4746, 0.918, 0.4736, 0.918, 0.3994, 0.9375, 0.375, 0.9375, 0.375, 0.875, 0.3994, 0.875, 0.4111, 0.9004, 0.418, 0.9092, 0.418, 0.9102, 0.4053, 0.9189, 0.418, 0.9092, 0.418, 0.9102, 0.418, 0.9102, 0.418, 0.9102, 0.418, 0.9102, 0.4297, 0.9004, 0.4248, 0.9189, 0.418, 0.9102, 0.4248, 0.9189, 0.4053, 0.9189, 0.418, 0.9102, 0.418, 0.9102, 0.418, 0.9102, 0.418, 0.9092, 0.4111, 0.9004, 0.4297, 0.9004, 0.4658, 0.918, 0.4658, 0.918, 0.4658, 0.8945, 0.4658, 0.8945, 0.4658, 0.918, 0.4668, 0.918, 0.4668, 0.8945, 0.4658, 0.8945, 0.4668, 0.918, 0.4668, 0.918, 0.4668, 0.8945, 0.4668, 0.8945, 0.4668, 0.918, 0.4658, 0.918, 0.4658, 0.8945, 0.4668, 0.8945, 0.4658, 0.8945, 0.4658, 0.8945, 0.4668, 0.8945, 0.4668, 0.8945, 0.4668, 0.918, 0.4668, 0.918, 0.4658, 0.918, 0.4658, 0.918, 0.4736, 0.918, 0.4746, 0.918, 0.4668, 0.918, 0.4658, 0.918, 0.4746, 0.918, 0.4746, 0.917, 0.4668, 0.917, 0.4668, 0.918, 0.4746, 0.917, 0.4736, 0.917, 0.4658, 0.917, 0.4668, 0.917, 0.4736, 0.917, 0.4736, 0.918, 0.4658, 0.918, 0.4658, 0.917, 0.4658, 0.918, 0.4668, 0.918, 0.4668, 0.917, 0.4658, 0.917, 0.4736, 0.917, 0.4746, 0.917, 0.4746, 0.918, 0.4736, 0.918, 0.3994, 0.9375, 0.375, 0.9375, 0.375, 0.875, 0.3994, 0.875, 0.4111, 0.9004, 0.418, 0.9092, 0.418, 0.9102, 0.4053, 0.9189, 0.418, 0.9092, 0.418, 0.9102, 0.418, 0.9102, 0.418, 0.9102, 0.418, 0.9102, 0.4297, 0.9004, 0.4248, 0.9189, 0.418, 0.9102, 0.4248, 0.9189, 0.4053, 0.9189, 0.418, 0.9102, 0.418, 0.9102, 0.418, 0.9102, 0.418, 0.9092, 0.4111, 0.9004, 0.4297, 0.9004, 0.3994, 0.9375, 0.375, 0.9375, 0.375, 0.875, 0.3994, 0.875, 0.4111, 0.9004, 0.418, 0.9092, 0.418, 0.9102, 0.4053, 0.9189, 0.418, 0.9092, 0.418, 0.9102, 0.418, 0.9102, 0.418, 0.9102, 0.418, 0.9102, 0.4297, 0.9004, 0.4248, 0.9189, 0.418, 0.9102, 0.4248, 0.9189, 0.4053, 0.9189, 0.418, 0.9102, 0.418, 0.9102, 0.418, 0.9102, 0.418, 0.9092, 0.4111, 0.9004, 0.4297, 0.9004, 0.4658, 0.918, 0.4658, 0.918, 0.4658, 0.8945, 0.4658, 0.8945, 0.4658, 0.918, 0.4668, 0.918, 0.4668, 0.8945, 0.4658, 0.8945, 0.4668, 0.918, 0.4668, 0.918, 0.4668, 0.8945, 0.4668, 0.8945, 0.4668, 0.918, 0.4658, 0.918, 0.4658, 0.8945, 0.4668, 0.8945, 0.4658, 0.8945, 0.4658, 0.8945, 0.4668, 0.8945, 0.4668, 0.8945, 0.4668, 0.918, 0.4668, 0.918, 0.4658, 0.918, 0.4658, 0.918, 0.4736, 0.918, 0.4746, 0.918, 0.4668, 0.918, 0.4658, 0.918, 0.4746, 0.918, 0.4746, 0.917, 0.4668, 0.917, 0.4668, 0.918, 0.4746, 0.917, 0.4736, 0.917, 0.4658, 0.917, 0.4668, 0.917, 0.4736, 0.917, 0.4736, 0.918, 0.4658, 0.918, 0.4658, 0.917, 0.4658, 0.918, 0.4668, 0.918, 0.4668, 0.917, 0.4658, 0.917, 0.4736, 0.917, 0.4746, 0.917, 0.4746, 0.918, 0.4736, 0.918, 0.3994, 0.9375, 0.375, 0.9375, 0.375, 0.875, 0.3994, 0.875, 0.4111, 0.9004, 0.418, 0.9092, 0.418, 0.9102, 0.4053, 0.9189, 0.418, 0.9092, 0.418, 0.9102, 0.418, 0.9102, 0.418, 0.9102, 0.418, 0.9102, 0.4297, 0.9004, 0.4248, 0.9189, 0.418, 0.9102, 0.4248, 0.9189, 0.4053, 0.9189, 0.418, 0.9102, 0.418, 0.9102, 0.418, 0.9102, 0.418, 0.9092, 0.4111, 0.9004, 0.4297, 0.9004, 0.3994, 0.9375, 0.375, 0.9375, 0.375, 0.875, 0.3994, 0.875, 0.4111, 0.9004, 0.418, 0.9092, 0.418, 0.9102, 0.4053, 0.9189, 0.418, 0.9092, 0.418, 0.9102, 0.418, 0.9102, 0.418, 0.9102, 0.418, 0.9102, 0.4297, 0.9004, 0.4248, 0.9189, 0.418, 0.9102, 0.4248, 0.9189, 0.4053, 0.9189, 0.418, 0.9102, 0.418, 0.9102, 0.418, 0.9102, 0.418, 0.9092, 0.4111, 0.9004, 0.4297, 0.9004, 0.4658, 0.918, 0.4658, 0.918, 0.4658, 0.8945, 0.4658, 0.8945, 0.4658, 0.918, 0.4668, 0.918, 0.4668, 0.8945, 0.4658, 0.8945, 0.4668, 0.918, 0.4668, 0.918, 0.4668, 0.8945, 0.4668, 0.8945, 0.4668, 0.918, 0.4658, 0.918, 0.4658, 0.8945, 0.4668, 0.8945, 0.4658, 0.8945, 0.4658, 0.8945, 0.4668, 0.8945, 0.4668, 0.8945, 0.4668, 0.918, 0.4668, 0.918, 0.4658, 0.918, 0.4658, 0.918, 0.4736, 0.918, 0.4746, 0.918, 0.4668, 0.918, 0.4658, 0.918, 0.4746, 0.918, 0.4746, 0.917, 0.4668, 0.917, 0.4668, 0.918, 0.4746, 0.917, 0.4736, 0.917, 0.4658, 0.917, 0.4668, 0.917, 0.4736, 0.917, 0.4736, 0.918, 0.4658, 0.918, 0.4658, 0.917, 0.4658, 0.918, 0.4668, 0.918, 0.4668, 0.917, 0.4658, 0.917, 0.4736, 0.917, 0.4746, 0.917, 0.4746, 0.918, 0.4736, 0.918, 0.3994, 0.9375, 0.375, 0.9375, 0.375, 0.875, 0.3994, 0.875, 0.4111, 0.9004, 0.418, 0.9092, 0.418, 0.9102, 0.4053, 0.9189, 0.418, 0.9092, 0.418, 0.9102, 0.418, 0.9102, 0.418, 0.9102, 0.418, 0.9102, 0.4297, 0.9004, 0.4248, 0.9189, 0.418, 0.9102, 0.4248, 0.9189, 0.4053, 0.9189, 0.418, 0.9102, 0.418, 0.9102, 0.418, 0.9102, 0.418, 0.9092, 0.4111, 0.9004, 0.4297, 0.9004, 0.3994, 0.9375, 0.375, 0.9375, 0.375, 0.875, 0.3994, 0.875, 0.4111, 0.9004, 0.418, 0.9092, 0.418, 0.9102, 0.4053, 0.9189, 0.418, 0.9092, 0.418, 0.9102, 0.418, 0.9102, 0.418, 0.9102, 0.418, 0.9102, 0.4297, 0.9004, 0.4248, 0.9189, 0.418, 0.9102, 0.4248, 0.9189, 0.4053, 0.9189, 0.418, 0.9102, 0.418, 0.9102, 0.418, 0.9102, 0.418, 0.9092, 0.4111, 0.9004, 0.4297, 0.9004, 0.3994, 0.9375, 0.375, 0.9375, 0.375, 0.875, 0.3994, 0.875, 0.4111, 0.9004, 0.418, 0.9092, 0.418, 0.9102, 0.4053, 0.9189, 0.418, 0.9092, 0.418, 0.9102, 0.418, 0.9102, 0.418, 0.9102, 0.418, 0.9102, 0.4297, 0.9004, 0.4248, 0.9189, 0.418, 0.9102, 0.4248, 0.9189, 0.4053, 0.9189, 0.418, 0.9102, 0.418, 0.9102, 0.418, 0.9102, 0.418, 0.9092, 0.4111, 0.9004, 0.4297, 0.9004])
me_plane_001.materials.append(mat_material)
me_plane_001.use_remesh_preserve_volume = False
me_plane_001.use_remesh_preserve_attributes = False
me_plane_001.use_mirror_vertex_groups = False
me_plane_001.update()
me_cube_005 = bpy.data.meshes.new('Cube.005')
me_cube_005.from_pydata([(-1.0, -1.0, -1.0), (-1.0, -1.0, 1.063), (-1.0, 1.0, -1.0), (-1.0, 1.0, 1.063), (1.0, -1.0, -1.0), (1.0, -1.0, 1.063), (1.0, 1.0, -1.0), (1.0, 1.0, 1.063), (-1.0, 0.9917, 1.063), (-1.0, -20.92, 1.063), (1.0, 0.9917, 1.063), (1.0, -20.92, 1.063), (-1.0, 0.9917, 0.9572), (-1.0, -20.92, 0.9572), (1.0, 0.9917, 0.9572), (1.0, -20.92, 0.9572), (4.596, -14.42, 0.6686), (4.596, -14.42, 1.146), (4.596, -18.03, 0.6686), (4.596, -18.03, 1.146), (0.9863, -14.42, 0.6686), (0.9863, -14.42, 1.146), (0.9863, -18.03, 0.6686), (0.9863, -18.03, 1.146)], [], [(1, 3, 2, 0), (3, 7, 6, 2), (7, 5, 4, 6), (5, 1, 0, 4), (0, 2, 6, 4), (5, 7, 3, 1), (9, 11, 10, 8), (11, 15, 14, 10), (15, 13, 12, 14), (13, 9, 8, 12), (8, 10, 14, 12), (13, 15, 11, 9), (17, 19, 18, 16), (19, 23, 22, 18), (23, 21, 20, 22), (21, 17, 16, 20), (16, 18, 22, 20), (21, 23, 19, 17)])
_uv = me_cube_005.uv_layers.new(name='UVMap')
_uv.uv.foreach_set('vector', [0.458, 0.9189, 0.4561, 0.9189, 0.4561, 0.8906, 0.458, 0.8906, 0.4561, 0.9189, 0.4561, 0.9189, 0.4561, 0.8906, 0.4561, 0.8906, 0.4561, 0.9189, 0.457, 0.9189, 0.457, 0.8906, 0.4561, 0.8906, 0.457, 0.9189, 0.458, 0.9189, 0.458, 0.8906, 0.457, 0.8906, 0.458, 0.8906, 0.4561, 0.8906, 0.4561, 0.8906, 0.457, 0.8906, 0.457, 0.9189, 0.4561, 0.9189, 0.4561, 0.9189, 0.458, 0.9189, 0.4717, 0.9189, 0.4707, 0.9189, 0.4561, 0.9189, 0.4561, 0.9189, 0.4707, 0.9189, 0.4707, 0.917, 0.4561, 0.917, 0.4561, 0.9189, 0.4707, 0.917, 0.4717, 0.917, 0.4561, 0.917, 0.4561, 0.917, 0.4717, 0.917, 0.4717, 0.9189, 0.4561, 0.9189, 0.4561, 0.917, 0.4561, 0.9189, 0.4561, 0.9189, 0.4561, 0.917, 0.4561, 0.917, 0.4717, 0.917, 0.4707, 0.917, 0.4707, 0.9189, 0.4717, 0.9189, 0.3994, 0.9375, 0.375, 0.9375, 0.375, 0.875, 0.3994, 0.875, 0.4111, 0.9004, 0.418, 0.9092, 0.418, 0.9102, 0.4053, 0.9189, 0.418, 0.9092, 0.418, 0.9102, 0.418, 0.9102, 0.418, 0.9102, 0.418, 0.9102, 0.4297, 0.9004, 0.4248, 0.9189, 0.418, 0.9102, 0.4248, 0.9189, 0.4053, 0.9189, 0.418, 0.9102, 0.418, 0.9102, 0.418, 0.9102, 0.418, 0.9092, 0.4111, 0.9004, 0.4297, 0.9004])
me_cube_005.materials.append(mat_material)
me_cube_005.use_remesh_preserve_volume = False
me_cube_005.use_remesh_preserve_attributes = False
me_cube_005.use_mirror_vertex_groups = False
me_cube_005.update()
me_cube_007 = bpy.data.meshes.new('Cube.007')
me_cube_007.from_pydata([(-1.0, -1.0, -1.0), (-1.0, -1.0, 1.063), (-1.0, 1.0, -1.0), (-1.0, 1.0, 1.063), (1.0, -1.0, -1.0), (1.0, -1.0, 1.063), (1.0, 1.0, -1.0), (1.0, 1.0, 1.063), (-1.0, 0.9917, 1.063), (-1.0, -38.99, 1.063), (1.0, 0.9917, 1.063), (1.0, -38.99, 1.063), (-1.0, 0.9917, 0.9572), (-1.0, -38.99, 0.9572), (1.0, 0.9917, 0.9572), (1.0, -38.99, 0.9572), (4.576, -15.37, 0.6686), (4.576, -15.37, 1.146), (4.576, -18.98, 0.6686), (4.576, -18.98, 1.146), (0.9662, -15.37, 0.6686), (0.9662, -15.37, 1.146), (0.9662, -18.98, 0.6686), (0.9662, -18.98, 1.146), (4.576, -32.69, 0.6686), (4.576, -32.69, 1.146), (4.576, -36.3, 0.6686), (4.576, -36.3, 1.146), (0.9662, -32.69, 0.6686), (0.9662, -32.69, 1.146), (0.9662, -36.3, 0.6686), (0.9662, -36.3, 1.146)], [], [(1, 3, 2, 0), (3, 7, 6, 2), (7, 5, 4, 6), (5, 1, 0, 4), (0, 2, 6, 4), (5, 7, 3, 1), (9, 11, 10, 8), (11, 15, 14, 10), (15, 13, 12, 14), (13, 9, 8, 12), (8, 10, 14, 12), (13, 15, 11, 9), (17, 19, 18, 16), (19, 23, 22, 18), (23, 21, 20, 22), (21, 17, 16, 20), (16, 18, 22, 20), (21, 23, 19, 17), (25, 27, 26, 24), (27, 31, 30, 26), (31, 29, 28, 30), (29, 25, 24, 28), (24, 26, 30, 28), (29, 31, 27, 25)])
_uv = me_cube_007.uv_layers.new(name='UVMap')
_uv.uv.foreach_set('vector', [0.4658, 0.918, 0.4658, 0.918, 0.4658, 0.8945, 0.4658, 0.8945, 0.4658, 0.918, 0.4668, 0.918, 0.4668, 0.8945, 0.4658, 0.8945, 0.4668, 0.918, 0.4668, 0.918, 0.4668, 0.8945, 0.4668, 0.8945, 0.4668, 0.918, 0.4658, 0.918, 0.4658, 0.8945, 0.4668, 0.8945, 0.4658, 0.8945, 0.4658, 0.8945, 0.4668, 0.8945, 0.4668, 0.8945, 0.4668, 0.918, 0.4668, 0.918, 0.4658, 0.918, 0.4658, 0.918, 0.4736, 0.918, 0.4746, 0.918, 0.4668, 0.918, 0.4658, 0.918, 0.4746, 0.918, 0.4746, 0.917, 0.4668, 0.917, 0.4668, 0.918, 0.4746, 0.917, 0.4736, 0.917, 0.4658, 0.917, 0.4668, 0.917, 0.4736, 0.917, 0.4736, 0.918, 0.4658, 0.918, 0.4658, 0.917, 0.4658, 0.918, 0.4668, 0.918, 0.4668, 0.917, 0.4658, 0.917, 0.4736, 0.917, 0.4746, 0.917, 0.4746, 0.918, 0.4736, 0.918, 0.3994, 0.9375, 0.375, 0.9375, 0.375, 0.875, 0.3994, 0.875, 0.4111, 0.9004, 0.418, 0.9092, 0.418, 0.9102, 0.4053, 0.9189, 0.418, 0.9092, 0.418, 0.9102, 0.418, 0.9102, 0.418, 0.9102, 0.418, 0.9102, 0.4297, 0.9004, 0.4248, 0.9189, 0.418, 0.9102, 0.4248, 0.9189, 0.4053, 0.9189, 0.418, 0.9102, 0.418, 0.9102, 0.418, 0.9102, 0.418, 0.9092, 0.4111, 0.9004, 0.4297, 0.9004, 0.3994, 0.9375, 0.375, 0.9375, 0.375, 0.875, 0.3994, 0.875, 0.4111, 0.9004, 0.418, 0.9092, 0.418, 0.9102, 0.4053, 0.9189, 0.418, 0.9092, 0.418, 0.9102, 0.418, 0.9102, 0.418, 0.9102, 0.418, 0.9102, 0.4297, 0.9004, 0.4248, 0.9189, 0.418, 0.9102, 0.4248, 0.9189, 0.4053, 0.9189, 0.418, 0.9102, 0.418, 0.9102, 0.418, 0.9102, 0.418, 0.9092, 0.4111, 0.9004, 0.4297, 0.9004])
me_cube_007.materials.append(mat_material)
me_cube_007.use_remesh_preserve_volume = False
me_cube_007.use_remesh_preserve_attributes = False
me_cube_007.use_mirror_vertex_groups = False
me_cube_007.update()
me_cube_009 = bpy.data.meshes.new('Cube.009')
me_cube_009.from_pydata([(2.549, -2.886, -1.524), (2.549, -2.886, 0.1242), (2.549, -3.097, -1.524), (2.549, -3.097, 0.1242), (2.338, -2.886, -1.524), (2.338, -2.886, 0.1242), (2.338, -3.097, -1.524), (2.338, -3.097, 0.1242), (2.549, -3.096, 0.1244), (2.549, -0.7824, 0.1244), (2.338, -3.096, 0.1244), (2.338, -0.7824, 0.1244), (2.549, -3.096, 0.0399), (2.549, -0.7824, 0.0399), (2.338, -3.096, 0.0399), (2.338, -0.7824, 0.0399), (1.958, -1.469, -0.1906), (1.958, -1.469, 0.1906), (1.958, -1.088, -0.1906), (1.958, -1.088, 0.1906), (2.339, -1.469, -0.1906), (2.339, -1.469, 0.1906), (2.339, -1.088, -0.1906), (2.339, -1.088, 0.1906)], [], [(1, 3, 2, 0), (3, 7, 6, 2), (7, 5, 4, 6), (5, 1, 0, 4), (0, 2, 6, 4), (5, 7, 3, 1), (9, 11, 10, 8), (11, 15, 14, 10), (15, 13, 12, 14), (13, 9, 8, 12), (8, 10, 14, 12), (13, 15, 11, 9), (17, 19, 18, 16), (19, 23, 22, 18), (23, 21, 20, 22), (21, 17, 16, 20), (16, 18, 22, 20), (21, 23, 19, 17)])
_uv = me_cube_009.uv_layers.new(name='UVMap')
_uv.uv.foreach_set('vector', [0.458, 0.9189, 0.4561, 0.9189, 0.4561, 0.8906, 0.458, 0.8906, 0.4561, 0.9189, 0.4561, 0.9189, 0.4561, 0.8906, 0.4561, 0.8906, 0.4561, 0.9189, 0.457, 0.9189, 0.457, 0.8906, 0.4561, 0.8906, 0.457, 0.9189, 0.458, 0.9189, 0.458, 0.8906, 0.457, 0.8906, 0.458, 0.8906, 0.4561, 0.8906, 0.4561, 0.8906, 0.457, 0.8906, 0.457, 0.9189, 0.4561, 0.9189, 0.4561, 0.9189, 0.458, 0.9189, 0.4717, 0.9189, 0.4707, 0.9189, 0.4561, 0.9189, 0.4561, 0.9189, 0.4707, 0.9189, 0.4707, 0.917, 0.4561, 0.917, 0.4561, 0.9189, 0.4707, 0.917, 0.4717, 0.917, 0.4561, 0.917, 0.4561, 0.917, 0.4717, 0.917, 0.4717, 0.9189, 0.4561, 0.9189, 0.4561, 0.917, 0.4561, 0.9189, 0.4561, 0.9189, 0.4561, 0.917, 0.4561, 0.917, 0.4717, 0.917, 0.4707, 0.917, 0.4707, 0.9189, 0.4717, 0.9189, 0.3994, 0.9375, 0.375, 0.9375, 0.375, 0.875, 0.3994, 0.875, 0.4111, 0.9004, 0.418, 0.9092, 0.418, 0.9102, 0.4053, 0.9189, 0.418, 0.9092, 0.418, 0.9102, 0.418, 0.9102, 0.418, 0.9102, 0.418, 0.9102, 0.4297, 0.9004, 0.4248, 0.9189, 0.418, 0.9102, 0.4248, 0.9189, 0.4053, 0.9189, 0.418, 0.9102, 0.418, 0.9102, 0.418, 0.9102, 0.418, 0.9092, 0.4111, 0.9004, 0.4297, 0.9004])
me_cube_009.materials.append(mat_material)
me_cube_009.use_remesh_preserve_volume = False
me_cube_009.use_remesh_preserve_attributes = False
me_cube_009.use_mirror_vertex_groups = False
me_cube_009.update()
me_cube_010 = bpy.data.meshes.new('Cube.010')
me_cube_010.from_pydata([(2.566, -4.816, -1.524), (2.566, -4.816, 0.1242), (2.566, -5.027, -1.524), (2.566, -5.027, 0.1242), (2.355, -4.816, -1.524), (2.355, -4.816, 0.1242), (2.355, -5.027, -1.524), (2.355, -5.027, 0.1242), (2.566, -5.026, 0.1244), (2.566, -0.8041, 0.1244), (2.355, -5.026, 0.1244), (2.355, -0.8041, 0.1244), (2.566, -5.026, 0.0399), (2.566, -0.8041, 0.0399), (2.355, -5.026, 0.0399), (2.355, -0.8041, 0.0399), (1.958, -1.469, -0.1906), (1.958, -1.469, 0.1906), (1.958, -1.088, -0.1906), (1.958, -1.088, 0.1906), (2.339, -1.469, -0.1906), (2.339, -1.469, 0.1906), (2.339, -1.088, -0.1906), (2.339, -1.088, 0.1906), (1.958, -3.298, -0.1906), (1.958, -3.298, 0.1906), (1.958, -2.917, -0.1906), (1.958, -2.917, 0.1906), (2.339, -3.298, -0.1906), (2.339, -3.298, 0.1906), (2.339, -2.917, -0.1906), (2.339, -2.917, 0.1906)], [], [(1, 3, 2, 0), (3, 7, 6, 2), (7, 5, 4, 6), (5, 1, 0, 4), (0, 2, 6, 4), (5, 7, 3, 1), (9, 11, 10, 8), (11, 15, 14, 10), (15, 13, 12, 14), (13, 9, 8, 12), (8, 10, 14, 12), (13, 15, 11, 9), (17, 19, 18, 16), (19, 23, 22, 18), (23, 21, 20, 22), (21, 17, 16, 20), (16, 18, 22, 20), (21, 23, 19, 17), (25, 27, 26, 24), (27, 31, 30, 26), (31, 29, 28, 30), (29, 25, 24, 28), (24, 26, 30, 28), (29, 31, 27, 25)])
_uv = me_cube_010.uv_layers.new(name='UVMap')
_uv.uv.foreach_set('vector', [0.4658, 0.918, 0.4658, 0.918, 0.4658, 0.8945, 0.4658, 0.8945, 0.4658, 0.918, 0.4668, 0.918, 0.4668, 0.8945, 0.4658, 0.8945, 0.4668, 0.918, 0.4668, 0.918, 0.4668, 0.8945, 0.4668, 0.8945, 0.4668, 0.918, 0.4658, 0.918, 0.4658, 0.8945, 0.4668, 0.8945, 0.4658, 0.8945, 0.4658, 0.8945, 0.4668, 0.8945, 0.4668, 0.8945, 0.4668, 0.918, 0.4668, 0.918, 0.4658, 0.918, 0.4658, 0.918, 0.4736, 0.918, 0.4746, 0.918, 0.4668, 0.918, 0.4658, 0.918, 0.4746, 0.918, 0.4746, 0.917, 0.4668, 0.917, 0.4668, 0.918, 0.4746, 0.917, 0.4736, 0.917, 0.4658, 0.917, 0.4668, 0.917, 0.4736, 0.917, 0.4736, 0.918, 0.4658, 0.918, 0.4658, 0.917, 0.4658, 0.918, 0.4668, 0.918, 0.4668, 0.917, 0.4658, 0.917, 0.4736, 0.917, 0.4746, 0.917, 0.4746, 0.918, 0.4736, 0.918, 0.3994, 0.9375, 0.375, 0.9375, 0.375, 0.875, 0.3994, 0.875, 0.4111, 0.9004, 0.418, 0.9092, 0.418, 0.9102, 0.4053, 0.9189, 0.418, 0.9092, 0.418, 0.9102, 0.418, 0.9102, 0.418, 0.9102, 0.418, 0.9102, 0.4297, 0.9004, 0.4248, 0.9189, 0.418, 0.9102, 0.4248, 0.9189, 0.4053, 0.9189, 0.418, 0.9102, 0.418, 0.9102, 0.418, 0.9102, 0.418, 0.9092, 0.4111, 0.9004, 0.4297, 0.9004, 0.3994, 0.9375, 0.375, 0.9375, 0.375, 0.875, 0.3994, 0.875, 0.4111, 0.9004, 0.418, 0.9092, 0.418, 0.9102, 0.4053, 0.9189, 0.418, 0.9092, 0.418, 0.9102, 0.418, 0.9102, 0.418, 0.9102, 0.418, 0.9102, 0.4297, 0.9004, 0.4248, 0.9189, 0.418, 0.9102, 0.4248, 0.9189, 0.4053, 0.9189, 0.418, 0.9102, 0.418, 0.9102, 0.418, 0.9102, 0.418, 0.9092, 0.4111, 0.9004, 0.4297, 0.9004])
me_cube_010.materials.append(mat_material)
me_cube_010.use_remesh_preserve_volume = False
me_cube_010.use_remesh_preserve_attributes = False
me_cube_010.use_mirror_vertex_groups = False
me_cube_010.update()
me_plane = bpy.data.meshes.new('Plane')
me_plane.from_pydata([(-1.0, -1.0, 0.0), (1.0, -1.0, 0.0), (-1.0, 1.0, 0.0), (1.0, 1.0, 0.0), (-1.0, 1.0, 0.05), (-1.0, -1.0, 0.05), (1.0, -1.0, 0.05), (1.0, 1.0, 0.05)], [], [(0, 2, 3, 1), (5, 6, 7, 4), (0, 1, 6, 5), (1, 3, 7, 6), (2, 0, 5, 4), (3, 2, 4, 7)])
_uv = me_plane.uv_layers.new(name='UVMap')
_uv.uv.foreach_set('vector', [0.3633, 0.8945, 0.3604, 0.9248, 0.3291, 0.9238, 0.333, 0.8936, 0.25, 0.875, 0.375, 0.875, 0.375, 0.75, 0.25, 0.75, 0.3633, 0.8945, 0.333, 0.8936, 0.332, 0.8936, 0.3643, 0.8936, 0.333, 0.8936, 0.3291, 0.9238, 0.3281, 0.9248, 0.332, 0.8936, 0.3604, 0.9248, 0.3633, 0.8945, 0.3643, 0.8936, 0.3613, 0.9248, 0.3291, 0.9238, 0.3604, 0.9248, 0.3613, 0.9248, 0.3281, 0.9248])
me_plane.materials.append(mat_material)
me_plane.use_remesh_preserve_volume = False
me_plane.use_remesh_preserve_attributes = False
me_plane.use_mirror_vertex_groups = False
me_plane.update()
me_circle_004 = bpy.data.meshes.new('Circle.004')
me_circle_004.from_pydata([(-0.7071, 0.7071, 0.0), (-0.9239, 0.3827, 0.0), (-1.0, -4.371e-08, 0.0), (-0.9239, -0.3827, 0.0), (-0.7071, -0.7071, 0.0), (-0.3827, -0.9239, 0.0), (-1.51e-07, -1.0, 0.0), (0.3827, -0.9239, 0.0), (0.7071, -0.7071, 0.0), (0.9239, -0.3827, 0.0), (1.0, 1.192e-08, 0.0), (0.9239, 0.3827, 0.0), (0.7071, 0.7071, 0.0), (-0.7071, 0.7071, 0.05), (-0.9239, 0.3827, 0.05), (-1.0, -4.371e-08, 0.05), (-0.9239, -0.3827, 0.05), (-0.7071, -0.7071, 0.05), (-0.3827, -0.9239, 0.05), (-1.51e-07, -1.0, 0.05), (0.3827, -0.9239, 0.05), (0.7071, -0.7071, 0.05), (0.9239, -0.3827, 0.05), (1.0, 1.192e-08, 0.05), (0.9239, 0.3827, 0.05), (0.7071, 0.7071, 0.05), (-0.5, 1.0, 0.0), (0.5, 1.0, 0.0), (-0.5, 1.0, 0.05), (0.5, 1.0, 0.05), (-0.5449, 0.8155, 0.0), (0.5449, 0.8155, 0.0), (-0.5449, 0.8155, 0.05), (0.5449, 0.8155, 0.05)], [], [(30, 31, 12, 11, 10, 9, 8, 7, 6, 5, 4, 3, 2, 1, 0), (32, 13, 14, 15, 16, 17, 18, 19, 20, 21, 22, 23, 24, 25, 33), (2, 3, 16, 15), (10, 11, 24, 23), (3, 4, 17, 16), (11, 12, 25, 24), (4, 5, 18, 17), (5, 6, 19, 18), (6, 7, 20, 19), (30, 0, 13, 32), (7, 8, 21, 20), (0, 1, 14, 13), (8, 9, 22, 21), (1, 2, 15, 14), (9, 10, 23, 22), (33, 29, 28, 32), (31, 27, 29, 33), (32, 28, 26, 30), (27, 26, 28, 29), (31, 30, 26, 27), (12, 31, 33, 25)])
_uv = me_circle_004.uv_layers.new(name='UVMap')
_uv.uv.foreach_set('vector', [0.335, 0.9111, 0.3477, 0.9111, 0.3496, 0.9102, 0.3516, 0.9062, 0.3525, 0.9023, 0.3516, 0.8975, 0.3496, 0.8936, 0.3457, 0.8916, 0.3418, 0.8906, 0.3369, 0.8916, 0.334, 0.8936, 0.3311, 0.8975, 0.3301, 0.9023, 0.3311, 0.9062, 0.334, 0.9102, 0.09082, 0.8018, 0.08105, 0.7949, 0.06738, 0.7744, 0.0625, 0.75, 0.06738, 0.7266, 0.08105, 0.7061, 0.1006, 0.6924, 0.125, 0.6875, 0.1484, 0.6924, 0.1689, 0.7061, 0.1826, 0.7266, 0.1875, 0.75, 0.1826, 0.7744, 0.1689, 0.7949, 0.1592, 0.8018, 0.3301, 0.9023, 0.3311, 0.8975, 0.3311, 0.8975, 0.3301, 0.9023, 0.3525, 0.9023, 0.3516, 0.9062, 0.3516, 0.9062, 0.3525, 0.9023, 0.3311, 0.8975, 0.334, 0.8936, 0.334, 0.8936, 0.3311, 0.8975, 0.3516, 0.9062, 0.3496, 0.9102, 0.3496, 0.9102, 0.3516, 0.9062, 0.334, 0.8936, 0.3369, 0.8916, 0.3369, 0.8916, 0.334, 0.8936, 0.3369, 0.8916, 0.3418, 0.8906, 0.3418, 0.8906, 0.3369, 0.8916, 0.3418, 0.8906, 0.3457, 0.8916, 0.3457, 0.8916, 0.3418, 0.8906, 0.335, 0.9111, 0.334, 0.9102, 0.334, 0.9102, 0.335, 0.9111, 0.3457, 0.8916, 0.3496, 0.8936, 0.3496, 0.8936, 0.3457, 0.8916, 0.334, 0.9102, 0.3311, 0.9062, 0.3311, 0.9062, 0.334, 0.9102, 0.3496, 0.8936, 0.3516, 0.8975, 0.3516, 0.8975, 0.3496, 0.8936, 0.3311, 0.9062, 0.3301, 0.9023, 0.3301, 0.9023, 0.3311, 0.9062, 0.3516, 0.8975, 0.3525, 0.9023, 0.3525, 0.9023, 0.3516, 0.8975, 0.1592, 0.8018, 0.1562, 0.8125, 0.09375, 0.8125, 0.09082, 0.8018, 0.3477, 0.9111, 0.3467, 0.9131, 0.3467, 0.9131, 0.3477, 0.9111, 0.335, 0.9111, 0.3359, 0.9131, 0.3359, 0.9131, 0.335, 0.9111, 0.3467, 0.9131, 0.3359, 0.9131, 0.3359, 0.9131, 0.3467, 0.9131, 0.3477, 0.9111, 0.335, 0.9111, 0.3359, 0.9131, 0.3467, 0.9131, 0.3496, 0.9102, 0.3477, 0.9111, 0.3477, 0.9111, 0.3496, 0.9102])
me_circle_004.materials.append(mat_material)
me_circle_004.use_remesh_preserve_volume = False
me_circle_004.use_remesh_preserve_attributes = False
me_circle_004.use_mirror_vertex_groups = False
me_circle_004.update()
me_circle_002 = bpy.data.meshes.new('Circle.002')
me_circle_002.from_pydata([(-0.2607, -0.892, 0.102), (-0.4464, -0.8151, 0.102), (-0.2607, -0.892, -0.102), (-0.4464, -0.8151, -0.102), (-1.285, -3.364, 0.102), (-1.47, -3.288, 0.102), (-1.285, -3.364, -0.102), (-1.47, -3.288, -0.102), (-5.778e-09, 1.0, 0.2), (-0.7071, 0.7071, 0.2), (-1.0, -5.642e-08, 0.2), (-0.7071, -0.7071, 0.2), (8.164e-08, -1.0, 0.2), (0.7071, -0.7071, 0.2), (1.0, -7.812e-10, 0.2), (0.7071, 0.7071, 0.2), (5.778e-09, 1.0, -0.2), (-0.7071, 0.7071, -0.2), (-1.0, -3.101e-08, -0.2), (-0.7071, -0.7071, -0.2), (9.32e-08, -1.0, -0.2), (0.7071, -0.7071, -0.2), (1.0, 2.463e-08, -0.2), (0.7071, 0.7071, -0.2)], [], [(1, 3, 7, 5), (5, 7, 6, 4), (2, 0, 4, 6), (3, 2, 6, 7), (0, 1, 5, 4), (9, 10, 11, 12, 13, 14, 15, 8), (17, 16, 23, 22, 21, 20, 19, 18), (10, 18, 19, 11), (8, 16, 17, 9), (15, 23, 16, 8), (13, 21, 22, 14), (9, 17, 18, 10), (14, 22, 23, 15), (12, 20, 21, 13), (19, 20, 12, 11)])
_uv = me_circle_002.uv_layers.new(name='UVMap')
_uv.uv.foreach_set('vector', [0.1201, 0.8701, 0.1201, 0.8701, 0.1201, 0.8701, 0.1201, 0.8701, 0.1201, 0.8701, 0.1201, 0.8701, 0.1201, 0.8701, 0.1201, 0.8701, 0.1201, 0.8701, 0.1201, 0.8701, 0.1201, 0.8701, 0.1201, 0.8701, 0.1201, 0.8701, 0.1201, 0.8701, 0.1201, 0.8701, 0.1201, 0.8701, 0.1201, 0.8701, 0.1201, 0.8701, 0.1201, 0.8701, 0.1201, 0.8701, 0.0625, 0.8564, 0.0625, 0.8311, 0.08105, 0.8125, 0.1064, 0.8125, 0.125, 0.8311, 0.125, 0.8564, 0.1064, 0.875, 0.08105, 0.875, 0.1191, 0.8682, 0.1211, 0.8682, 0.1221, 0.8691, 0.1221, 0.8711, 0.1211, 0.8721, 0.1201, 0.8721, 0.1191, 0.8711, 0.1191, 0.8691, 0.1172, 0.8691, 0.1191, 0.8691, 0.1191, 0.8711, 0.1172, 0.8711, 0.1211, 0.8672, 0.1211, 0.8682, 0.1191, 0.8682, 0.1191, 0.8672, 0.123, 0.8691, 0.1221, 0.8691, 0.1211, 0.8682, 0.1211, 0.8672, 0.1211, 0.873, 0.1211, 0.8721, 0.1221, 0.8711, 0.123, 0.8711, 0.1191, 0.8672, 0.1191, 0.8682, 0.1191, 0.8691, 0.1172, 0.8691, 0.123, 0.8711, 0.1221, 0.8711, 0.1221, 0.8691, 0.123, 0.8691, 0.1191, 0.873, 0.1201, 0.8721, 0.1211, 0.8721, 0.1211, 0.873, 0.1201, 0.8701, 0.1201, 0.8701, 0.1201, 0.8701, 0.1201, 0.8701])
me_circle_002.materials.append(mat_material)
me_circle_002.use_remesh_preserve_volume = False
me_circle_002.use_remesh_preserve_attributes = False
me_circle_002.use_mirror_vertex_groups = False
me_circle_002.update()
me_cube_002 = bpy.data.meshes.new('Cube.002')
me_cube_002.from_pydata([(-1.0, -1.0, 0.0), (-1.0, -1.0, 0.1), (-1.0, 1.0, 0.0), (-1.0, 1.0, 0.1), (1.0, -1.0, 0.0), (1.0, -1.0, 0.1), (1.0, 1.0, 0.0), (1.0, 1.0, 0.1)], [], [(1, 3, 2, 0), (3, 7, 6, 2), (7, 5, 4, 6), (5, 1, 0, 4), (0, 2, 6, 4), (5, 7, 3, 1)])
_uv = me_cube_002.uv_layers.new(name='UVMap')
_uv.uv.foreach_set('vector', [0.333, 0.9121, 0.3359, 0.8877, 0.3369, 0.8887, 0.334, 0.9102, 0.3359, 0.8877, 0.3594, 0.8877, 0.3584, 0.8887, 0.3369, 0.8887, 0.3594, 0.8877, 0.3574, 0.9121, 0.3564, 0.9102, 0.3584, 0.8887, 0.3574, 0.9121, 0.333, 0.9121, 0.334, 0.9102, 0.3564, 0.9102, 0.334, 0.9102, 0.3369, 0.8887, 0.3584, 0.8887, 0.3564, 0.9102, 0.25, 0.9375, 0.25, 0.875, 0.1875, 0.875, 0.1875, 0.9375])
me_cube_002.materials.append(mat_material)
me_cube_002.use_remesh_preserve_volume = False
me_cube_002.use_remesh_preserve_attributes = False
me_cube_002.use_mirror_vertex_groups = False
me_cube_002.update()
me_cube_001 = bpy.data.meshes.new('Cube.001')
me_cube_001.from_pydata([(-1.0, -1.0, 0.0), (-1.0, -1.0, 0.1), (-1.0, 1.0, 0.0), (-1.0, 1.0, 0.1), (1.0, -1.0, 0.0), (1.0, -1.0, 0.1), (1.0, 1.0, 0.0), (1.0, 1.0, 0.1)], [], [(1, 3, 2, 0), (3, 7, 6, 2), (7, 5, 4, 6), (5, 1, 0, 4), (0, 2, 6, 4), (5, 7, 3, 1)])
_uv = me_cube_001.uv_layers.new(name='UVMap')
_uv.uv.foreach_set('vector', [0.333, 0.9121, 0.3359, 0.8877, 0.3369, 0.8887, 0.334, 0.9102, 0.3359, 0.8877, 0.3594, 0.8877, 0.3584, 0.8887, 0.3369, 0.8887, 0.3594, 0.8877, 0.3574, 0.9121, 0.3564, 0.9102, 0.3584, 0.8887, 0.3574, 0.9121, 0.333, 0.9121, 0.334, 0.9102, 0.3564, 0.9102, 0.334, 0.9102, 0.3369, 0.8887, 0.3584, 0.8887, 0.3564, 0.9102, 0.25, 0.875, 0.25, 0.8125, 0.1875, 0.8125, 0.1875, 0.875])
me_cube_001.materials.append(mat_material)
me_cube_001.use_remesh_preserve_volume = False
me_cube_001.use_remesh_preserve_attributes = False
me_cube_001.use_mirror_vertex_groups = False
me_cube_001.update()
me_circle = bpy.data.meshes.new('Circle')
me_circle.from_pydata([(0.0, 1.0, 0.0), (1.0, 9.656e-07, 0.0), (0.9808, 0.1951, 0.0), (0.9239, 0.3827, 0.0), (0.8315, 0.5556, 0.0), (0.7071, 0.7071, 0.0), (0.5556, 0.8315, 0.0), (0.3827, 0.9239, 0.0), (0.1951, 0.9808, 0.0), (0.0, 1.0, 0.05), (0.0, 9.656e-07, 0.05), (0.0, 9.656e-07, 0.0), (1.0, 9.656e-07, 0.05), (0.9808, 0.1951, 0.05), (0.9239, 0.3827, 0.05), (0.8315, 0.5556, 0.05), (0.7071, 0.7071, 0.05), (0.5556, 0.8315, 0.05), (0.3827, 0.9239, 0.05), (0.1951, 0.9808, 0.05)], [], [(4, 15, 14, 3), (5, 16, 15, 4), (6, 17, 16, 5), (7, 18, 17, 6), (8, 19, 18, 7), (0, 9, 19, 8), (10, 12, 13, 14, 15, 16, 17, 18, 19, 9), (0, 11, 10, 9), (12, 10, 11, 1), (2, 13, 12, 1), (3, 14, 13, 2)])
_uv = me_circle.uv_layers.new(name='UVMap')
_uv.uv.foreach_set('vector', [0.3467, 0.9072, 0.3467, 0.9072, 0.3477, 0.9043, 0.3486, 0.9053, 0.3447, 0.9092, 0.3447, 0.9092, 0.3467, 0.9072, 0.3467, 0.9072, 0.3428, 0.9102, 0.3418, 0.9102, 0.3447, 0.9092, 0.3447, 0.9092, 0.3398, 0.9111, 0.3398, 0.9111, 0.3418, 0.9102, 0.3428, 0.9102, 0.3369, 0.9121, 0.3369, 0.9111, 0.3398, 0.9111, 0.3398, 0.9111, 0.335, 0.9111, 0.3359, 0.9102, 0.3369, 0.9111, 0.3369, 0.9121, 0.25, 0.875, 0.3125, 0.875, 0.3115, 0.8867, 0.3076, 0.8984, 0.3018, 0.9102, 0.2939, 0.9189, 0.2852, 0.9268, 0.2734, 0.9326, 0.2617, 0.9365, 0.25, 0.9375, 0.335, 0.9111, 0.335, 0.9014, 0.3359, 0.9014, 0.3359, 0.9102, 0.3467, 0.8984, 0.3359, 0.9014, 0.335, 0.9014, 0.3477, 0.8975, 0.3496, 0.9014, 0.3486, 0.9014, 0.3467, 0.8984, 0.3477, 0.8975, 0.3486, 0.9053, 0.3477, 0.9043, 0.3486, 0.9014, 0.3496, 0.9014])
me_circle.materials.append(mat_material)
me_circle.use_remesh_preserve_volume = False
me_circle.use_remesh_preserve_attributes = False
me_circle.use_mirror_vertex_groups = False
me_circle.update()
me_cube = bpy.data.meshes.new('Cube')
me_cube.from_pydata([(1.0, 1.0, 0.0), (1.0, -1.0, 0.0), (-1.0, -1.0, 0.0), (-1.0, 1.0, 0.0), (1.0, 1.0, 8.0), (1.0, -1.0, 8.0), (-1.0, -1.0, 8.0), (-1.0, 1.0, 8.0)], [], [(0, 1, 2, 3), (4, 7, 6, 5), (0, 4, 5, 1), (1, 5, 6, 2), (2, 6, 7, 3), (4, 0, 3, 7)])
_uv = me_cube.uv_layers.new(name='UVMap')
_uv.uv.foreach_set('vector', [0.01497, 0.9122, 0.05309, 0.9122, 0.05309, 0.9503, 0.0, 0.9375, 0.1875, 0.875, 0.125, 0.875, 0.125, 0.8125, 0.1875, 0.8125, 0.0625, 0.625, 0.0625, 0.875, 0.0, 0.875, 0.0, 0.625, 0.0625, 0.625, 0.0625, 0.875, 0.0, 0.875, 0.0, 0.625, 0.0625, 0.625, 0.0625, 0.875, 0.0, 0.875, 0.0, 0.625, 0.0, 0.875, 0.0, 0.625, 0.0625, 0.625, 0.0625, 0.875])
me_cube.materials.append(mat_material)
me_cube.use_remesh_preserve_volume = False
me_cube.use_remesh_preserve_attributes = False
me_cube.use_mirror_vertex_groups = False
me_cube.update()

# ---- objects
ob_2120_intersection = bpy.data.objects.new('2120 intersection', me_plane_007)
ob_2101_intersection = bpy.data.objects.new('2101 intersection', me_plane_006)
ob_2200_intersection = bpy.data.objects.new('2200 intersection', me_plane_005)
ob_2220_intersection = bpy.data.objects.new('2220 intersection', me_plane_004)
ob_2111_intersection = bpy.data.objects.new('2111 intersection', me_plane_003)
ob_2211_intersection = bpy.data.objects.new('2211 intersection', me_plane_002)
ob_2221_intersection = bpy.data.objects.new('2221 intersection', me_plane_001)
ob_2222_intersection = bpy.data.objects.new('2222 intersection', me_plane_001)
ob_2121stoplight_003 = bpy.data.objects.new('2121stoplight.003', me_cube_005)
ob_2121stoplight_002 = bpy.data.objects.new('2121stoplight.002', me_cube_007)
ob_2121stoplight_001 = bpy.data.objects.new('2121stoplight.001', me_cube_009)
ob_2121stoplight = bpy.data.objects.new('2121stoplight', me_cube_010)
ob_2121_intersection = bpy.data.objects.new('2121 intersection', me_plane)
ob_type1_culdesac = bpy.data.objects.new('type1_culdesac', me_circle_004)
ob_stopsign_4 = bpy.data.objects.new('stopsign 4', me_circle_002)
ob_type1_4waystop = bpy.data.objects.new('type1_4WayStop', me_cube_002)
ob_stopsign3 = bpy.data.objects.new('stopsign3', me_circle_002)
ob_stopsign1 = bpy.data.objects.new('stopsign1', me_circle_002)
ob_stopsign2 = bpy.data.objects.new('stopsign2', me_circle_002)
ob_type1_3waystop = bpy.data.objects.new('type1_3WayStop', me_cube_001)
ob_type1turn = bpy.data.objects.new('type1Turn', me_circle)
ob_sun_001 = bpy.data.objects.new('Sun.001', light_sun_001)
ob_sun = bpy.data.objects.new('Sun', light_sun)
ob_building = bpy.data.objects.new('building', me_cube)

# ---- transforms, parenting, visibility, modifiers, constraints
ob_2120_intersection.location = (0.0, 0.0, 0.0)
ob_2120_intersection.scale = (2.0, 2.0, 2.0)
ob_2120_intersection.lineart.crease_threshold = 0.0
ob_2101_intersection.location = (0.0, 0.0, 0.0)
ob_2101_intersection.scale = (2.0, 2.0, 2.0)
ob_2101_intersection.hide_viewport = True
ob_2101_intersection.lineart.crease_threshold = 0.0
ob_2200_intersection.location = (0.0, 0.0, 0.0)
ob_2200_intersection.scale = (2.0, 2.0, 2.0)
ob_2200_intersection.hide_viewport = True
ob_2200_intersection.lineart.crease_threshold = 0.0
ob_2220_intersection.location = (0.0, 0.0, 0.0)
ob_2220_intersection.scale = (2.0, 2.0, 2.0)
ob_2220_intersection.hide_viewport = True
ob_2220_intersection.lineart.crease_threshold = 0.0
ob_2111_intersection.location = (0.0, 0.0, 0.0)
ob_2111_intersection.scale = (2.0, 2.0, 2.0)
ob_2111_intersection.hide_viewport = True
ob_2111_intersection.lineart.crease_threshold = 0.0
ob_2211_intersection.location = (0.0, 0.0, 0.0)
ob_2211_intersection.scale = (2.0, 2.0, 2.0)
ob_2211_intersection.hide_viewport = True
ob_2211_intersection.lineart.crease_threshold = 0.0
ob_2221_intersection.location = (0.0, 0.0, 0.0)
ob_2221_intersection.scale = (2.0, 2.0, 2.0)
ob_2221_intersection.hide_viewport = True
ob_2221_intersection.lineart.crease_threshold = 0.0
ob_2222_intersection.location = (0.0, 0.0, 0.0)
ob_2222_intersection.scale = (2.0, 2.0, 2.0)
ob_2222_intersection.hide_viewport = True
ob_2222_intersection.lineart.crease_threshold = 0.0
ob_2121stoplight_003.location = (-1.0, -2.0, 0.7968)
ob_2121stoplight_003.rotation_euler = (0.0, -0.0, -4.712)
ob_2121stoplight_003.scale = (0.04224, 0.04224, 0.7989)
ob_2121stoplight_003.hide_viewport = True
ob_2121stoplight_003.lineart.crease_threshold = 0.0
ob_2121stoplight_002.location = (1.0, -2.0, 0.7968)
ob_2121stoplight_002.rotation_euler = (0.0, -0.0, -3.142)
ob_2121stoplight_002.scale = (0.04224, 0.04224, 0.7989)
ob_2121stoplight_002.hide_viewport = True
ob_2121stoplight_002.lineart.crease_threshold = 0.0
ob_2121stoplight_001.location = (-0.1967, 1.023, 1.522)
ob_2121stoplight_001.rotation_euler = (0.0, 0.0, -4.712)
ob_2121stoplight_001.scale = (0.4, 0.4, 1.0)
ob_2121stoplight_001.hide_viewport = True
ob_2121stoplight_001.lineart.crease_threshold = 0.0
ob_2121stoplight.location = (-0.01573, 0.03147, 1.522)
ob_2121stoplight.rotation_euler = (0.0, -0.0, -3.142)
ob_2121stoplight.scale = (0.4, 0.4, 1.0)
ob_2121stoplight.hide_viewport = True
ob_2121stoplight.lineart.crease_threshold = 0.0
ob_2121_intersection.location = (0.0, 0.0, 0.0)
ob_2121_intersection.scale = (2.0, 2.0, 2.0)
ob_2121_intersection.hide_viewport = True
ob_2121_intersection.lineart.crease_threshold = 0.0
ob_type1_culdesac.location = (0.0, 0.0, 0.0)
ob_type1_culdesac.scale = (2.0, 2.0, 2.0)
ob_type1_culdesac.hide_viewport = True
ob_type1_culdesac.lineart.crease_threshold = 0.0
ob_stopsign_4.location = (1.0, -1.0, 0.9)
ob_stopsign_4.rotation_euler = (1.571, -0.3927, 1.748e-07)
ob_stopsign_4.scale = (0.25, 0.25, 0.25)
ob_stopsign_4.hide_viewport = True
ob_stopsign_4.lineart.crease_threshold = 0.0
ob_type1_4waystop.location = (0.0, 0.0, 0.0)
ob_type1_4waystop.hide_viewport = True
ob_type1_4waystop.lineart.crease_threshold = 0.0
ob_stopsign3.location = (-1.0, -1.0, 0.9)
ob_stopsign3.rotation_euler = (1.571, -0.3927, 4.712)
ob_stopsign3.scale = (0.25, 0.25, 0.25)
ob_stopsign3.hide_viewport = True
ob_stopsign3.lineart.crease_threshold = 0.0
ob_stopsign1.location = (-1.0, 1.0, 0.9)
ob_stopsign1.rotation_euler = (1.571, -0.3927, 3.142)
ob_stopsign1.scale = (0.25, 0.25, 0.25)
ob_stopsign1.hide_viewport = True
ob_stopsign1.lineart.crease_threshold = 0.0
ob_stopsign2.location = (1.0, 1.0, 0.9)
ob_stopsign2.rotation_euler = (1.571, -0.3927, 1.571)
ob_stopsign2.scale = (0.25, 0.25, 0.25)
ob_stopsign2.hide_viewport = True
ob_stopsign2.lineart.crease_threshold = 0.0
ob_type1_3waystop.location = (0.0, 0.0, 0.0)
ob_type1_3waystop.hide_viewport = True
ob_type1_3waystop.lineart.crease_threshold = 0.0
ob_type1turn.location = (-1.0, -1.0, 0.0)
ob_type1turn.scale = (2.0, 2.0, 2.0)
ob_type1turn.hide_viewport = True
ob_type1turn.lineart.crease_threshold = 0.0
ob_sun_001.location = (6.178, -5.867, 4.888)
ob_sun_001.rotation_euler = (-2.667, -0.7559, -1.624)
ob_sun_001.lineart.crease_threshold = 0.0
ob_sun.location = (-5.936, 3.393, 4.887)
ob_sun.rotation_euler = (-0.9233, -0.6967, -0.01857)
ob_sun.lineart.crease_threshold = 0.0
ob_building.location = (0.0, 0.0, 0.0)
ob_building.lock_rotations_4d = False
ob_building.empty_display_type = 'ARROWS'
ob_building.hide_viewport = True
ob_building.lineart.crease_threshold = 0.0

# ---- collection membership
col_collection_1.objects.link(ob_2120_intersection)
col_collection_1.objects.link(ob_2101_intersection)
col_collection_1.objects.link(ob_2200_intersection)
col_collection_1.objects.link(ob_2220_intersection)
col_collection_1.objects.link(ob_2111_intersection)
col_collection_1.objects.link(ob_2211_intersection)
col_collection_1.objects.link(ob_2221_intersection)
col_collection_1.objects.link(ob_2222_intersection)
col_collection_1.objects.link(ob_2121stoplight_003)
col_collection_1.objects.link(ob_2121stoplight_002)
col_collection_1.objects.link(ob_2121stoplight_001)
col_collection_1.objects.link(ob_2121stoplight)
col_collection_1.objects.link(ob_2121_intersection)
col_collection_1.objects.link(ob_type1_culdesac)
col_collection_1.objects.link(ob_stopsign_4)
col_collection_1.objects.link(ob_type1_4waystop)
col_collection_1.objects.link(ob_stopsign3)
col_collection_1.objects.link(ob_stopsign1)
col_collection_1.objects.link(ob_stopsign2)
col_collection_1.objects.link(ob_type1_3waystop)
col_collection_1.objects.link(ob_type1turn)
col_collection_1.objects.link(ob_sun_001)
col_collection_1.objects.link(ob_sun)
col_collection_1.objects.link(ob_building)

# ---- scene / render settings (as saved in the file)
scene.frame_start = 1; scene.frame_end = 250; scene.frame_set(80)
scene.render.engine = 'BLENDER_EEVEE_NEXT'
scene.render.resolution_percentage = 50
scene.render.dither_intensity = 0.0
scene.cycles.use_denoising = False
scene.cycles.samples = 10
scene.cycles.sampling_pattern = 'TABULATED_SOBOL'
scene.cycles.light_sampling_threshold = 0.0
scene.cycles.use_adaptive_sampling = False
scene.cycles.use_light_tree = False
scene.cycles.blur_glossy = 0.0
scene.cycles.pixel_filter_type = 'GAUSSIAN'
scene.cycles.sample_clamp_indirect = 0.0
scene.view_settings.view_transform = 'Standard'
bpy.context.view_layer.update()

# ---- added for rendering (the .blend has no active camera): camera
cam_auto = bpy.data.cameras.new('AutoCamera')
cam_auto.lens = 50.0
cam_auto.sensor_width = 36.0
cam_auto.clip_end = 1000.0
ob_auto_camera = bpy.data.objects.new('AutoCamera', cam_auto)
scene.collection.objects.link(ob_auto_camera)
ob_auto_camera.location = (40.73, -65.8172, 34.8008)
ob_auto_camera.rotation_euler = (1.09748, -7.21219e-08, 0.694738)
scene.camera = ob_auto_camera
bpy.context.view_layer.update()
